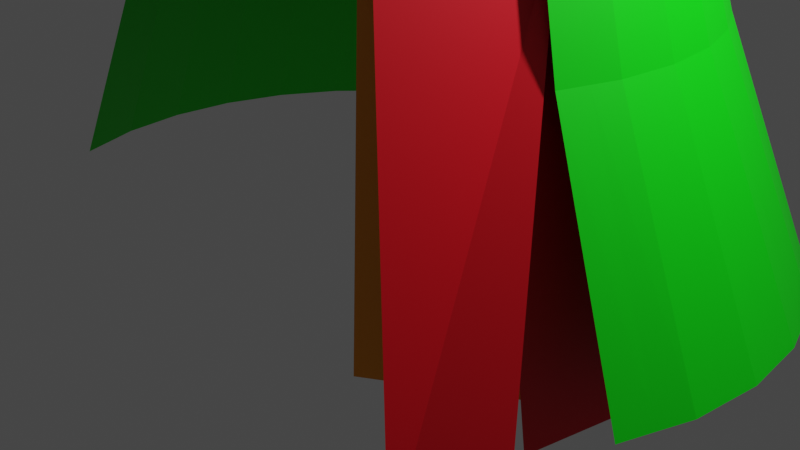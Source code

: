 # Source: BeachTent2.0_Model1.blend  (saved by Blender 3.6.13; exported with 4.5.12 LTS)
import bpy
from mathutils import Matrix  # noqa: F401  (used for matrix-valued properties, if any)

bpy.ops.wm.read_factory_settings(use_empty=True)
scene = bpy.context.scene
scene.name = 'Scene'

# ---- collections
col_collection = bpy.data.collections.new('Collection'); scene.collection.children.link(col_collection)

# ---- materials (node trees are filled in below, after node groups)
mat_greenfabric = bpy.data.materials.new('GreenFabric')
mat_greenfabric.use_transparent_shadow = False
mat_seam = bpy.data.materials.new('Seam')
mat_seam.use_transparent_shadow = False
mat_conetop = bpy.data.materials.new('ConeTop')
mat_conetop.use_transparent_shadow = False
mat_red_curtain = bpy.data.materials.new('Red Curtain')
mat_red_curtain.use_transparent_shadow = False

# ---- material node trees
mat_greenfabric.use_nodes = True; mat_greenfabric.node_tree.nodes.clear()
_N = mat_greenfabric.node_tree.nodes; _L = mat_greenfabric.node_tree.links
n0 = _N.new('ShaderNodeBsdfPrincipled'); n0.name = 'Principled BSDF'; n0.location = (10, 300)
n0.distribution = 'GGX'
n0.subsurface_method = 'RANDOM_WALK_SKIN'
n0.inputs[0].default_value = (0.0, 0.8, 0.002475, 1.0)
n0.inputs[3].default_value = 1.45
n0.inputs[27].default_value = (0.0, 0.0, 0.0, 1.0)
n0.inputs[28].default_value = 1.0
n1 = _N.new('ShaderNodeOutputMaterial'); n1.name = 'Material Output'; n1.location = (300, 300)
_L.new(n0.outputs[0], n1.inputs[0])
n1.is_active_output = True
mat_seam.use_nodes = True; mat_seam.node_tree.nodes.clear()
_N = mat_seam.node_tree.nodes; _L = mat_seam.node_tree.links
n0 = _N.new('ShaderNodeBsdfPrincipled'); n0.name = 'Principled BSDF'; n0.location = (10, 300)
n0.distribution = 'GGX'
n0.subsurface_method = 'RANDOM_WALK_SKIN'
n0.inputs[0].default_value = (0.8, 0.3042, 0.0, 1.0)
n0.inputs[3].default_value = 1.45
n0.inputs[27].default_value = (0.0, 0.0, 0.0, 1.0)
n0.inputs[28].default_value = 1.0
n1 = _N.new('ShaderNodeOutputMaterial'); n1.name = 'Material Output'; n1.location = (300, 300)
_L.new(n0.outputs[0], n1.inputs[0])
n1.is_active_output = True
mat_conetop.use_nodes = True; mat_conetop.node_tree.nodes.clear()
_N = mat_conetop.node_tree.nodes; _L = mat_conetop.node_tree.links
n0 = _N.new('ShaderNodeBsdfPrincipled'); n0.name = 'Principled BSDF'; n0.location = (10, 300)
n0.distribution = 'GGX'
n0.subsurface_method = 'RANDOM_WALK_SKIN'
n0.inputs[0].default_value = (0.8, 0.0, 0.5373, 1.0)
n0.inputs[3].default_value = 1.45
n0.inputs[27].default_value = (0.0, 0.0, 0.0, 1.0)
n0.inputs[28].default_value = 1.0
n1 = _N.new('ShaderNodeOutputMaterial'); n1.name = 'Material Output'; n1.location = (300, 300)
_L.new(n0.outputs[0], n1.inputs[0])
n1.is_active_output = True
mat_red_curtain.use_nodes = True; mat_red_curtain.node_tree.nodes.clear()
_N = mat_red_curtain.node_tree.nodes; _L = mat_red_curtain.node_tree.links
n0 = _N.new('ShaderNodeBsdfPrincipled'); n0.name = 'Principled BSDF'; n0.location = (10, 300)
n0.distribution = 'GGX'
n0.subsurface_method = 'RANDOM_WALK_SKIN'
n0.inputs[0].default_value = (0.8, 0.0, 0.01118, 1.0)
n0.inputs[3].default_value = 1.45
n0.inputs[27].default_value = (0.0, 0.0, 0.0, 1.0)
n0.inputs[28].default_value = 1.0
n1 = _N.new('ShaderNodeOutputMaterial'); n1.name = 'Material Output'; n1.location = (300, 300)
_L.new(n0.outputs[0], n1.inputs[0])
n1.is_active_output = True

# ---- world
world_world = bpy.data.worlds.new('World'); scene.world = world_world
world_world.use_nodes = True; world_world.node_tree.nodes.clear()
_N = world_world.node_tree.nodes; _L = world_world.node_tree.links
n0 = _N.new('ShaderNodeOutputWorld'); n0.name = 'World Output'; n0.location = (300, 300)
n1 = _N.new('ShaderNodeBackground'); n1.name = 'Background'; n1.location = (10, 300)
n1.inputs[0].default_value = (0.05088, 0.05088, 0.05088, 1.0)
_L.new(n1.outputs[0], n0.inputs[0])
n0.is_active_output = True
world_world.color = (0.05088, 0.05088, 0.05088)
world_world.use_sun_shadow = False
world_world.sun_shadow_jitter_overblur = 0.0

# ---- cameras
cam_camera = bpy.data.cameras.new('Camera')
cam_camera.clip_end = 100.0
cam_camera.ortho_scale = 7.314

# ---- lights
light_light = bpy.data.lights.new('Light', 'POINT')
light_light.transmission_factor = 0.0
light_light.energy = 1000.0
light_light.shadow_soft_size = 0.1
light_light.shadow_maximum_resolution = 0.006
light_light.use_absolute_resolution = True

# ---- meshes
me_circle = bpy.data.meshes.new('Circle')
me_circle.from_pydata([(-4.224e-09, 1.712, 0.0), (-0.3592, 1.68, 0.0), (-0.7046, 1.582, 0.0), (-1.023, 1.424, 0.0), (-1.302, 1.211, 0.0), (-1.531, 0.9514, 0.0), (-1.701, 0.6553, 0.0), (-1.806, 0.3341, 0.0), (-1.841, 0.0, 0.0), (-1.806, -0.3341, 0.0), (-1.701, -0.6553, 0.0), (1.701, -0.6553, 0.0), (1.806, -0.3341, 0.0), (1.841, 0.0, 0.0), (1.806, 0.3341, 0.0), (1.701, 0.6553, 0.0), (1.531, 0.9514, 0.0), (1.302, 1.211, 0.0), (1.023, 1.424, 0.0), (0.7046, 1.582, 0.0), (0.3592, 1.68, 0.0), (0.004961, 1.0, 2.269), (-0.1901, 0.9808, 2.269), (-0.3777, 0.9239, 2.269), (-0.5506, 0.8315, 2.269), (-0.7021, 0.7071, 2.269), (-0.8265, 0.5556, 2.269), (-0.9189, 0.3827, 2.269), (-0.9758, 0.1951, 2.269), (-0.995, -3.117e-07, 2.269), (-0.9758, -0.1951, 2.269), (-0.9189, -0.3827, 2.269), (0.9288, -0.3827, 2.269), (0.9857, -0.1951, 2.269), (1.005, -3.117e-07, 2.269), (0.9857, 0.1951, 2.269), (0.9288, 0.3827, 2.269), (0.8364, 0.5556, 2.269), (0.7121, 0.7071, 2.269), (0.5605, 0.8315, 2.269), (0.3876, 0.9239, 2.269), (0.2001, 0.9808, 2.269), (-0.1796, 1.696, 0.0), (-0.5319, 1.631, 0.0), (-0.8637, 1.503, 0.0), (-1.162, 1.317, 0.0), (-1.416, 1.081, 0.0), (-1.616, 0.8034, 0.0), (-1.753, 0.4947, 0.0), (-1.823, 0.167, 0.0), (-1.823, -0.167, 0.0), (-1.753, -0.4947, 0.0), (1.753, -0.4947, 0.0), (1.823, -0.167, 0.0), (1.823, 0.167, 0.0), (1.753, 0.4947, 0.0), (1.616, 0.8034, 0.0), (1.416, 1.081, 0.0), (1.162, 1.317, 0.0), (0.8637, 1.503, 0.0), (0.5319, 1.631, 0.0), (0.1796, 1.696, 0.0), (-0.09258, 0.9904, 2.269), (-0.2839, 0.9523, 2.269), (-0.4642, 0.8777, 2.269), (-0.6264, 0.7693, 2.269), (-0.7643, 0.6313, 2.269), (-0.8727, 0.4691, 2.269), (-0.9474, 0.2889, 2.269), (-0.9854, 0.09754, 2.269), (-0.9854, -0.09755, 2.269), (-0.9474, -0.2889, 2.269), (0.9573, -0.2889, 2.269), (0.9954, -0.09755, 2.269), (0.9954, 0.09754, 2.269), (0.9573, 0.2889, 2.269), (0.8826, 0.4691, 2.269), (0.7742, 0.6313, 2.269), (0.6363, 0.7693, 2.269), (0.4741, 0.8777, 2.269), (0.2938, 0.9523, 2.269), (0.1025, 0.9904, 2.269), (1.333, 0.2646, 1.104), (1.255, 0.519, 1.104), (1.13, 0.7535, 1.104), (0.00248, 1.356, 1.104), (-0.2621, 1.33, 1.104), (0.9615, 0.959, 1.104), (-0.5165, 1.253, 1.104), (0.756, 1.128, 1.104), (-0.751, 1.128, 1.104), (0.5215, 1.253, 1.104), (-0.9565, 0.959, 1.104), (0.2671, 1.33, 1.104), (-1.125, 0.7535, 1.104), (-1.251, 0.519, 1.104), (-1.328, 0.2646, 1.104), (-1.354, -1.559e-07, 1.104), (1.255, -0.519, 1.104), (-1.328, -0.2646, 1.104), (1.333, -0.2646, 1.104), (-1.251, -0.519, 1.104), (1.359, -1.559e-07, 1.104), (1.346, 0.1323, 1.104), (1.346, -0.1323, 1.104), (-1.289, -0.3918, 1.104), (1.294, -0.3918, 1.104), (-1.341, -0.1323, 1.104), (-1.341, 0.1323, 1.104), (-1.289, 0.3918, 1.104), (-1.188, 0.6362, 1.104), (0.1348, 1.343, 1.104), (-1.041, 0.8562, 1.104), (0.3943, 1.292, 1.104), (-0.8538, 1.043, 1.104), (0.6387, 1.19, 1.104), (-0.6338, 1.19, 1.104), (0.8587, 1.043, 1.104), (-0.3893, 1.292, 1.104), (1.046, 0.8562, 1.104), (-0.1298, 1.343, 1.104), (1.193, 0.6362, 1.104), (1.294, 0.3918, 1.104)], [], [(122, 82, 35, 75), (121, 83, 36, 76), (120, 85, 21, 62), (119, 84, 37, 77), (118, 86, 22, 63), (117, 87, 38, 78), (116, 88, 23, 64), (115, 89, 39, 79), (114, 90, 24, 65), (113, 91, 40, 80), (112, 92, 25, 66), (111, 93, 41, 81), (110, 94, 26, 67), (109, 95, 27, 68), (108, 96, 28, 69), (107, 97, 29, 70), (106, 98, 32, 72), (105, 99, 30, 71), (104, 100, 33, 73), (103, 102, 34, 74), (82, 103, 74, 35), (14, 54, 103, 82), (54, 13, 102, 103), (102, 104, 73, 34), (13, 53, 104, 102), (53, 12, 100, 104), (101, 105, 71, 31), (10, 51, 105, 101), (51, 9, 99, 105), (100, 106, 72, 33), (12, 52, 106, 100), (52, 11, 98, 106), (99, 107, 70, 30), (9, 50, 107, 99), (50, 8, 97, 107), (97, 108, 69, 29), (8, 49, 108, 97), (49, 7, 96, 108), (96, 109, 68, 28), (7, 48, 109, 96), (48, 6, 95, 109), (95, 110, 67, 27), (6, 47, 110, 95), (47, 5, 94, 110), (85, 111, 81, 21), (0, 61, 111, 85), (61, 20, 93, 111), (94, 112, 66, 26), (5, 46, 112, 94), (46, 4, 92, 112), (93, 113, 80, 41), (20, 60, 113, 93), (60, 19, 91, 113), (92, 114, 65, 25), (4, 45, 114, 92), (45, 3, 90, 114), (91, 115, 79, 40), (19, 59, 115, 91), (59, 18, 89, 115), (90, 116, 64, 24), (3, 44, 116, 90), (44, 2, 88, 116), (89, 117, 78, 39), (18, 58, 117, 89), (58, 17, 87, 117), (88, 118, 63, 23), (2, 43, 118, 88), (43, 1, 86, 118), (87, 119, 77, 38), (17, 57, 119, 87), (57, 16, 84, 119), (86, 120, 62, 22), (1, 42, 120, 86), (42, 0, 85, 120), (84, 121, 76, 37), (16, 56, 121, 84), (56, 15, 83, 121), (83, 122, 75, 36), (15, 55, 122, 83), (55, 14, 82, 122)])
_uv = me_circle.uv_layers.new(name='UVMap')
_uv.uv.foreach_set('vector', [0.0, 0.0, 0.0, 0.0, 0.0, 0.0, 0.0, 0.0, 0.0, 0.0, 0.0, 0.0, 0.0, 0.0, 0.0, 0.0, 0.0, 0.0, 0.0, 0.0, 0.0, 0.0, 0.0, 0.0, 0.0, 0.0, 0.0, 0.0, 0.0, 0.0, 0.0, 0.0, 0.0, 0.0, 0.0, 0.0, 0.0, 0.0, 0.0, 0.0, 0.0, 0.0, 0.0, 0.0, 0.0, 0.0, 0.0, 0.0, 0.0, 0.0, 0.0, 0.0, 0.0, 0.0, 0.0, 0.0, 0.0, 0.0, 0.0, 0.0, 0.0, 0.0, 0.0, 0.0, 0.0, 0.0, 0.0, 0.0, 0.0, 0.0, 0.0, 0.0, 0.0, 0.0, 0.0, 0.0, 0.0, 0.0, 0.0, 0.0, 0.0, 0.0, 0.0, 0.0, 0.0, 0.0, 0.0, 0.0, 0.0, 0.0, 0.0, 0.0, 0.0, 0.0, 0.0, 0.0, 0.0, 0.0, 0.0, 0.0, 0.0, 0.0, 0.0, 0.0, 0.0, 0.0, 0.0, 0.0, 0.0, 0.0, 0.0, 0.0, 0.0, 0.0, 0.0, 0.0, 0.0, 0.0, 0.0, 0.0, 0.0, 0.0, 0.0, 0.0, 0.0, 0.0, 0.0, 0.0, 0.0, 0.0, 0.0, 0.0, 0.0, 0.0, 0.0, 0.0, 0.0, 0.0, 0.0, 0.0, 0.0, 0.0, 0.0, 0.0, 0.0, 0.0, 0.0, 0.0, 0.0, 0.0, 0.0, 0.0, 0.0, 0.0, 0.0, 0.0, 0.0, 0.0, 0.0, 0.0, 0.0, 0.0, 0.0, 0.0, 0.0, 0.0, 0.0, 0.0, 0.0, 0.0, 0.0, 0.0, 0.0, 0.0, 0.0, 0.0, 0.0, 0.0, 0.0, 0.0, 0.0, 0.0, 0.0, 0.0, 0.0, 0.0, 0.0, 0.0, 0.0, 0.0, 0.0, 0.0, 0.0, 0.0, 0.0, 0.0, 0.0, 0.0, 0.0, 0.0, 0.0, 0.0, 0.0, 0.0, 0.0, 0.0, 0.0, 0.0, 0.0, 0.0, 0.0, 0.0, 0.0, 0.0, 0.0, 0.0, 0.0, 0.0, 0.0, 0.0, 0.0, 0.0, 0.0, 0.0, 0.0, 0.0, 0.0, 0.0, 0.0, 0.0, 0.0, 0.0, 0.0, 0.0, 0.0, 0.0, 0.0, 0.0, 0.0, 0.0, 0.0, 0.0, 0.0, 0.0, 0.0, 0.0, 0.0, 0.0, 0.0, 0.0, 0.0, 0.0, 0.0, 0.0, 0.0, 0.0, 0.0, 0.0, 0.0, 0.0, 0.0, 0.0, 0.0, 0.0, 0.0, 0.0, 0.0, 0.0, 0.0, 0.0, 0.0, 0.0, 0.0, 0.0, 0.0, 0.0, 0.0, 0.0, 0.0, 0.0, 0.0, 0.0, 0.0, 0.0, 0.0, 0.0, 0.0, 0.0, 0.0, 0.0, 0.0, 0.0, 0.0, 0.0, 0.0, 0.0, 0.0, 0.0, 0.0, 0.0, 0.0, 0.0, 0.0, 0.0, 0.0, 0.0, 0.0, 0.0, 0.0, 0.0, 0.0, 0.0, 0.0, 0.0, 0.0, 0.0, 0.0, 0.0, 0.0, 0.0, 0.0, 0.0, 0.0, 0.0, 0.0, 0.0, 0.0, 0.0, 0.0, 0.0, 0.0, 0.0, 0.0, 0.0, 0.0, 0.0, 0.0, 0.0, 0.0, 0.0, 0.0, 0.0, 0.0, 0.0, 0.0, 0.0, 0.0, 0.0, 0.0, 0.0, 0.0, 0.0, 0.0, 0.0, 0.0, 0.0, 0.0, 0.0, 0.0, 0.0, 0.0, 0.0, 0.0, 0.0, 0.0, 0.0, 0.0, 0.0, 0.0, 0.0, 0.0, 0.0, 0.0, 0.0, 0.0, 0.0, 0.0, 0.0, 0.0, 0.0, 0.0, 0.0, 0.0, 0.0, 0.0, 0.0, 0.0, 0.0, 0.0, 0.0, 0.0, 0.0, 0.0, 0.0, 0.0, 0.0, 0.0, 0.0, 0.0, 0.0, 0.0, 0.0, 0.0, 0.0, 0.0, 0.0, 0.0, 0.0, 0.0, 0.0, 0.0, 0.0, 0.0, 0.0, 0.0, 0.0, 0.0, 0.0, 0.0, 0.0, 0.0, 0.0, 0.0, 0.0, 0.0, 0.0, 0.0, 0.0, 0.0, 0.0, 0.0, 0.0, 0.0, 0.0, 0.0, 0.0, 0.0, 0.0, 0.0, 0.0, 0.0, 0.0, 0.0, 0.0, 0.0, 0.0, 0.0, 0.0, 0.0, 0.0, 0.0, 0.0, 0.0, 0.0, 0.0, 0.0, 0.0, 0.0, 0.0, 0.0, 0.0, 0.0, 0.0, 0.0, 0.0, 0.0, 0.0, 0.0, 0.0, 0.0, 0.0, 0.0, 0.0, 0.0, 0.0, 0.0, 0.0, 0.0, 0.0, 0.0, 0.0, 0.0, 0.0, 0.0, 0.0, 0.0, 0.0, 0.0, 0.0, 0.0, 0.0, 0.0, 0.0, 0.0, 0.0, 0.0, 0.0, 0.0, 0.0, 0.0, 0.0, 0.0, 0.0, 0.0, 0.0, 0.0, 0.0, 0.0, 0.0, 0.0, 0.0, 0.0, 0.0, 0.0, 0.0, 0.0, 0.0, 0.0, 0.0, 0.0, 0.0, 0.0, 0.0, 0.0, 0.0, 0.0, 0.0, 0.0, 0.0, 0.0, 0.0, 0.0, 0.0, 0.0, 0.0, 0.0, 0.0, 0.0, 0.0, 0.0, 0.0, 0.0, 0.0, 0.0, 0.0, 0.0, 0.0, 0.0, 0.0, 0.0, 0.0, 0.0, 0.0, 0.0, 0.0, 0.0, 0.0, 0.0, 0.0, 0.0, 0.0, 0.0, 0.0, 0.0, 0.0, 0.0, 0.0, 0.0, 0.0, 0.0, 0.0, 0.0, 0.0, 0.0, 0.0, 0.0, 0.0, 0.0, 0.0, 0.0, 0.0, 0.0, 0.0, 0.0, 0.0, 0.0, 0.0, 0.0, 0.0, 0.0, 0.0, 0.0, 0.0, 0.0, 0.0, 0.0, 0.0, 0.0, 0.0, 0.0, 0.0, 0.0, 0.0, 0.0, 0.0, 0.0, 0.0, 0.0, 0.0, 0.0, 0.0, 0.0, 0.0, 0.0, 0.0, 0.0, 0.0, 0.0, 0.0, 0.0, 0.0, 0.0, 0.0, 0.0, 0.0, 0.0, 0.0, 0.0, 0.0, 0.0, 0.0, 0.0, 0.0, 0.0, 0.0, 0.0, 0.0, 0.0, 0.0, 0.0])
me_circle.materials.append(mat_greenfabric)
me_circle.update()
me_torus = bpy.data.meshes.new('Torus')
me_torus.from_pydata([(1.25, 0.0, 0.0), (1.217, 0.0, 0.125), (1.125, 0.0, 0.2165), (1.0, 0.0, 0.25), (1.125, 0.0, -0.2165), (1.217, 0.0, -0.125), (1.239, 0.1632, 0.0), (1.206, 0.1588, 0.125), (1.115, 0.1468, 0.2165), (0.9914, 0.1305, 0.25), (1.115, 0.1468, -0.2165), (1.206, 0.1588, -0.125), (1.207, 0.3235, 0.0), (1.175, 0.3149, 0.125), (1.087, 0.2912, 0.2165), (0.9659, 0.2588, 0.25), (1.087, 0.2912, -0.2165), (1.175, 0.3149, -0.125), (1.155, 0.4784, 0.0), (1.124, 0.4655, 0.125), (1.039, 0.4305, 0.2165), (0.9239, 0.3827, 0.25), (1.039, 0.4305, -0.2165), (1.124, 0.4655, -0.125), (1.083, 0.625, 0.0), (1.054, 0.6083, 0.125), (0.9743, 0.5625, 0.2165), (0.866, 0.5, 0.25), (0.9743, 0.5625, -0.2165), (1.054, 0.6083, -0.125), (0.9917, 0.761, 0.0), (0.9651, 0.7406, 0.125), (0.8925, 0.6849, 0.2165), (0.7934, 0.6088, 0.25), (0.8925, 0.6849, -0.2165), (0.9651, 0.7406, -0.125), (0.8839, 0.8839, 0.0), (0.8602, 0.8602, 0.125), (0.7955, 0.7955, 0.2165), (0.7071, 0.7071, 0.25), (0.7955, 0.7955, -0.2165), (0.8602, 0.8602, -0.125), (0.761, 0.9917, 0.0), (0.7406, 0.9651, 0.125), (0.6849, 0.8925, 0.2165), (0.6088, 0.7934, 0.25), (0.6849, 0.8925, -0.2165), (0.7406, 0.9651, -0.125), (0.625, 1.083, 0.0), (0.6083, 1.054, 0.125), (0.5625, 0.9743, 0.2165), (0.5, 0.866, 0.25), (0.5625, 0.9743, -0.2165), (0.6083, 1.054, -0.125), (0.4784, 1.155, 0.0), (0.4655, 1.124, 0.125), (0.4305, 1.039, 0.2165), (0.3827, 0.9239, 0.25), (0.4305, 1.039, -0.2165), (0.4655, 1.124, -0.125), (0.3235, 1.207, 0.0), (0.3149, 1.175, 0.125), (0.2912, 1.087, 0.2165), (0.2588, 0.9659, 0.25), (0.2912, 1.087, -0.2165), (0.3149, 1.175, -0.125), (0.1632, 1.239, 0.0), (0.1588, 1.206, 0.125), (0.1468, 1.115, 0.2165), (0.1305, 0.9914, 0.25), (0.1468, 1.115, -0.2165), (0.1588, 1.206, -0.125), (9.437e-08, 1.25, 0.0), (9.184e-08, 1.217, 0.125), (8.494e-08, 1.125, 0.2165), (7.55e-08, 1.0, 0.25), (8.494e-08, 1.125, -0.2165), (9.184e-08, 1.217, -0.125), (-0.1632, 1.239, 0.0), (-0.1588, 1.206, 0.125), (-0.1468, 1.115, 0.2165), (-0.1305, 0.9914, 0.25), (-0.1468, 1.115, -0.2165), (-0.1588, 1.206, -0.125), (-0.3235, 1.207, 0.0), (-0.3149, 1.175, 0.125), (-0.2912, 1.087, 0.2165), (-0.2588, 0.9659, 0.25), (-0.2912, 1.087, -0.2165), (-0.3149, 1.175, -0.125), (-0.4784, 1.155, 0.0), (-0.4655, 1.124, 0.125), (-0.4305, 1.039, 0.2165), (-0.3827, 0.9239, 0.25), (-0.4305, 1.039, -0.2165), (-0.4655, 1.124, -0.125), (-0.625, 1.083, 0.0), (-0.6083, 1.054, 0.125), (-0.5625, 0.9743, 0.2165), (-0.5, 0.866, 0.25), (-0.5625, 0.9743, -0.2165), (-0.6083, 1.054, -0.125), (-0.761, 0.9917, 0.0), (-0.7406, 0.9651, 0.125), (-0.6849, 0.8925, 0.2165), (-0.6088, 0.7934, 0.25), (-0.6849, 0.8925, -0.2165), (-0.7406, 0.9651, -0.125), (-0.8839, 0.8839, 0.0), (-0.8602, 0.8602, 0.125), (-0.7955, 0.7955, 0.2165), (-0.7071, 0.7071, 0.25), (-0.7955, 0.7955, -0.2165), (-0.8602, 0.8602, -0.125), (-0.9917, 0.761, 0.0), (-0.9651, 0.7406, 0.125), (-0.8925, 0.6849, 0.2165), (-0.7934, 0.6088, 0.25), (-0.8925, 0.6849, -0.2165), (-0.9651, 0.7406, -0.125), (-1.083, 0.625, 0.0), (-1.054, 0.6083, 0.125), (-0.9743, 0.5625, 0.2165), (-0.866, 0.5, 0.25), (-0.9743, 0.5625, -0.2165), (-1.054, 0.6083, -0.125), (-1.155, 0.4784, 0.0), (-1.124, 0.4655, 0.125), (-1.039, 0.4305, 0.2165), (-0.9239, 0.3827, 0.25), (-1.039, 0.4305, -0.2165), (-1.124, 0.4655, -0.125), (-1.207, 0.3235, 0.0), (-1.175, 0.3149, 0.125), (-1.087, 0.2912, 0.2165), (-0.9659, 0.2588, 0.25), (-1.087, 0.2912, -0.2165), (-1.175, 0.3149, -0.125), (-1.239, 0.1632, 0.0), (-1.206, 0.1588, 0.125), (-1.115, 0.1468, 0.2165), (-0.9914, 0.1305, 0.25), (-1.115, 0.1468, -0.2165), (-1.206, 0.1588, -0.125), (-1.25, 1.093e-07, 0.0), (-1.217, 1.064e-07, 0.125), (-1.125, 9.835e-08, 0.2165), (-1.0, 8.742e-08, 0.25), (-1.125, 9.835e-08, -0.2165), (-1.217, 1.064e-07, -0.125), (-1.239, -0.1632, 0.0), (-1.206, -0.1588, 0.125), (-1.115, -0.1468, 0.2165), (-0.9914, -0.1305, 0.25), (-1.115, -0.1468, -0.2165), (-1.206, -0.1588, -0.125), (-1.207, -0.3235, 0.0), (-1.175, -0.3149, 0.125), (-1.087, -0.2912, 0.2165), (-0.9659, -0.2588, 0.25), (-1.087, -0.2912, -0.2165), (-1.175, -0.3149, -0.125), (-1.155, -0.4784, 0.0), (-1.124, -0.4655, 0.125), (-1.039, -0.4305, 0.2165), (-0.9239, -0.3827, 0.25), (-1.039, -0.4305, -0.2165), (-1.124, -0.4655, -0.125), (-1.083, -0.625, 0.0), (-1.054, -0.6083, 0.125), (-0.9743, -0.5625, 0.2165), (-0.866, -0.5, 0.25), (-0.9743, -0.5625, -0.2165), (-1.054, -0.6083, -0.125), (-0.9917, -0.761, 0.0), (-0.9651, -0.7406, 0.125), (-0.8925, -0.6849, 0.2165), (-0.7934, -0.6088, 0.25), (-0.8925, -0.6849, -0.2165), (-0.9651, -0.7406, -0.125), (-0.8839, -0.8839, 0.0), (-0.8602, -0.8602, 0.125), (-0.7955, -0.7955, 0.2165), (-0.7071, -0.7071, 0.25), (-0.7955, -0.7955, -0.2165), (-0.8602, -0.8602, -0.125), (-0.761, -0.9917, 0.0), (-0.7406, -0.9651, 0.125), (-0.6849, -0.8925, 0.2165), (-0.6088, -0.7934, 0.25), (-0.6849, -0.8925, -0.2165), (-0.7406, -0.9651, -0.125), (-0.625, -1.083, 0.0), (-0.6083, -1.054, 0.125), (-0.5625, -0.9743, 0.2165), (-0.5, -0.866, 0.25), (-0.5625, -0.9743, -0.2165), (-0.6083, -1.054, -0.125), (-0.4784, -1.155, 0.0), (-0.4655, -1.124, 0.125), (-0.4305, -1.039, 0.2165), (-0.3827, -0.9239, 0.25), (-0.4305, -1.039, -0.2165), (-0.4655, -1.124, -0.125), (-0.3235, -1.129, 0.1545), (-0.3149, -1.097, 0.2795), (-0.2912, -1.009, 0.371), (-0.2588, -0.8878, 0.4045), (-0.2912, -1.009, -0.06202), (-0.3149, -1.097, 0.02949), (-0.1394, -1.06, 0.5081), (-0.1357, -1.027, 0.6331), (-0.1255, -0.9362, 0.7246), (-0.1115, -0.8122, 0.7581), (-0.1255, -0.9362, 0.2916), (-0.1357, -1.027, 0.3831), (9.437e-08, -0.7938, 1.032), (9.184e-08, -0.7603, 1.157), (8.494e-08, -0.6688, 1.249), (7.55e-08, -0.5832, 1.282), (8.494e-08, -0.6688, 0.8157), (9.184e-08, -0.7603, 0.9072), (0.1394, -1.06, 0.5081), (0.1357, -1.027, 0.6331), (0.1255, -0.9362, 0.7246), (0.1115, -0.8122, 0.7581), (0.1255, -0.9362, 0.2916), (0.1357, -1.027, 0.3831), (0.3235, -1.129, 0.1545), (0.3149, -1.097, 0.2795), (0.2912, -1.009, 0.371), (0.2588, -0.8878, 0.4045), (0.2912, -1.009, -0.06202), (0.3149, -1.097, 0.02949), (0.4784, -1.155, 0.0), (0.4655, -1.124, 0.125), (0.4305, -1.039, 0.2165), (0.3827, -0.9239, 0.25), (0.4305, -1.039, -0.2165), (0.4655, -1.124, -0.125), (0.625, -1.083, 0.0), (0.6083, -1.054, 0.125), (0.5625, -0.9743, 0.2165), (0.5, -0.866, 0.25), (0.5625, -0.9743, -0.2165), (0.6083, -1.054, -0.125), (0.761, -0.9917, 0.0), (0.7406, -0.9651, 0.125), (0.6849, -0.8925, 0.2165), (0.6088, -0.7934, 0.25), (0.6849, -0.8925, -0.2165), (0.7406, -0.9651, -0.125), (0.8839, -0.8839, 0.0), (0.8602, -0.8602, 0.125), (0.7955, -0.7955, 0.2165), (0.7071, -0.7071, 0.25), (0.7955, -0.7955, -0.2165), (0.8602, -0.8602, -0.125), (0.9917, -0.761, 0.0), (0.9651, -0.7406, 0.125), (0.8925, -0.6849, 0.2165), (0.7934, -0.6088, 0.25), (0.8925, -0.6849, -0.2165), (0.9651, -0.7406, -0.125), (1.083, -0.625, 0.0), (1.054, -0.6083, 0.125), (0.9743, -0.5625, 0.2165), (0.866, -0.5, 0.25), (0.9743, -0.5625, -0.2165), (1.054, -0.6083, -0.125), (1.155, -0.4784, 0.0), (1.124, -0.4655, 0.125), (1.039, -0.4305, 0.2165), (0.9239, -0.3827, 0.25), (1.039, -0.4305, -0.2165), (1.124, -0.4655, -0.125), (1.207, -0.3235, 0.0), (1.175, -0.3149, 0.125), (1.087, -0.2912, 0.2165), (0.9659, -0.2588, 0.25), (1.087, -0.2912, -0.2165), (1.175, -0.3149, -0.125), (1.239, -0.1632, 0.0), (1.206, -0.1588, 0.125), (1.115, -0.1468, 0.2165), (0.9914, -0.1305, 0.25), (1.115, -0.1468, -0.2165), (1.206, -0.1588, -0.125)], [], [(0, 6, 7, 1), (1, 7, 8, 2), (2, 8, 9, 3), (4, 10, 11, 5), (5, 11, 6, 0), (6, 12, 13, 7), (7, 13, 14, 8), (8, 14, 15, 9), (10, 16, 17, 11), (11, 17, 12, 6), (12, 18, 19, 13), (13, 19, 20, 14), (14, 20, 21, 15), (16, 22, 23, 17), (17, 23, 18, 12), (18, 24, 25, 19), (19, 25, 26, 20), (20, 26, 27, 21), (22, 28, 29, 23), (23, 29, 24, 18), (24, 30, 31, 25), (25, 31, 32, 26), (26, 32, 33, 27), (28, 34, 35, 29), (29, 35, 30, 24), (30, 36, 37, 31), (31, 37, 38, 32), (32, 38, 39, 33), (34, 40, 41, 35), (35, 41, 36, 30), (36, 42, 43, 37), (37, 43, 44, 38), (38, 44, 45, 39), (40, 46, 47, 41), (41, 47, 42, 36), (42, 48, 49, 43), (43, 49, 50, 44), (44, 50, 51, 45), (46, 52, 53, 47), (47, 53, 48, 42), (48, 54, 55, 49), (49, 55, 56, 50), (50, 56, 57, 51), (52, 58, 59, 53), (53, 59, 54, 48), (54, 60, 61, 55), (55, 61, 62, 56), (56, 62, 63, 57), (58, 64, 65, 59), (59, 65, 60, 54), (60, 66, 67, 61), (61, 67, 68, 62), (62, 68, 69, 63), (64, 70, 71, 65), (65, 71, 66, 60), (66, 72, 73, 67), (67, 73, 74, 68), (68, 74, 75, 69), (70, 76, 77, 71), (71, 77, 72, 66), (72, 78, 79, 73), (73, 79, 80, 74), (74, 80, 81, 75), (76, 82, 83, 77), (77, 83, 78, 72), (78, 84, 85, 79), (79, 85, 86, 80), (80, 86, 87, 81), (82, 88, 89, 83), (83, 89, 84, 78), (84, 90, 91, 85), (85, 91, 92, 86), (86, 92, 93, 87), (88, 94, 95, 89), (89, 95, 90, 84), (90, 96, 97, 91), (91, 97, 98, 92), (92, 98, 99, 93), (94, 100, 101, 95), (95, 101, 96, 90), (96, 102, 103, 97), (97, 103, 104, 98), (98, 104, 105, 99), (100, 106, 107, 101), (101, 107, 102, 96), (102, 108, 109, 103), (103, 109, 110, 104), (104, 110, 111, 105), (106, 112, 113, 107), (107, 113, 108, 102), (108, 114, 115, 109), (109, 115, 116, 110), (110, 116, 117, 111), (112, 118, 119, 113), (113, 119, 114, 108), (114, 120, 121, 115), (115, 121, 122, 116), (116, 122, 123, 117), (118, 124, 125, 119), (119, 125, 120, 114), (120, 126, 127, 121), (121, 127, 128, 122), (122, 128, 129, 123), (124, 130, 131, 125), (125, 131, 126, 120), (126, 132, 133, 127), (127, 133, 134, 128), (128, 134, 135, 129), (130, 136, 137, 131), (131, 137, 132, 126), (132, 138, 139, 133), (133, 139, 140, 134), (134, 140, 141, 135), (136, 142, 143, 137), (137, 143, 138, 132), (138, 144, 145, 139), (139, 145, 146, 140), (140, 146, 147, 141), (142, 148, 149, 143), (143, 149, 144, 138), (144, 150, 151, 145), (145, 151, 152, 146), (146, 152, 153, 147), (148, 154, 155, 149), (149, 155, 150, 144), (150, 156, 157, 151), (151, 157, 158, 152), (152, 158, 159, 153), (154, 160, 161, 155), (155, 161, 156, 150), (156, 162, 163, 157), (157, 163, 164, 158), (158, 164, 165, 159), (160, 166, 167, 161), (161, 167, 162, 156), (162, 168, 169, 163), (163, 169, 170, 164), (164, 170, 171, 165), (166, 172, 173, 167), (167, 173, 168, 162), (168, 174, 175, 169), (169, 175, 176, 170), (170, 176, 177, 171), (172, 178, 179, 173), (173, 179, 174, 168), (174, 180, 181, 175), (175, 181, 182, 176), (176, 182, 183, 177), (178, 184, 185, 179), (179, 185, 180, 174), (180, 186, 187, 181), (181, 187, 188, 182), (182, 188, 189, 183), (184, 190, 191, 185), (185, 191, 186, 180), (186, 192, 193, 187), (187, 193, 194, 188), (188, 194, 195, 189), (190, 196, 197, 191), (191, 197, 192, 186), (192, 198, 199, 193), (193, 199, 200, 194), (194, 200, 201, 195), (196, 202, 203, 197), (197, 203, 198, 192), (198, 204, 205, 199), (199, 205, 206, 200), (200, 206, 207, 201), (202, 208, 209, 203), (203, 209, 204, 198), (204, 210, 211, 205), (205, 211, 212, 206), (206, 212, 213, 207), (208, 214, 215, 209), (209, 215, 210, 204), (210, 216, 217, 211), (211, 217, 218, 212), (212, 218, 219, 213), (214, 220, 221, 215), (215, 221, 216, 210), (216, 222, 223, 217), (217, 223, 224, 218), (218, 224, 225, 219), (220, 226, 227, 221), (221, 227, 222, 216), (222, 228, 229, 223), (223, 229, 230, 224), (224, 230, 231, 225), (226, 232, 233, 227), (227, 233, 228, 222), (228, 234, 235, 229), (229, 235, 236, 230), (230, 236, 237, 231), (232, 238, 239, 233), (233, 239, 234, 228), (234, 240, 241, 235), (235, 241, 242, 236), (236, 242, 243, 237), (238, 244, 245, 239), (239, 245, 240, 234), (240, 246, 247, 241), (241, 247, 248, 242), (242, 248, 249, 243), (244, 250, 251, 245), (245, 251, 246, 240), (246, 252, 253, 247), (247, 253, 254, 248), (248, 254, 255, 249), (250, 256, 257, 251), (251, 257, 252, 246), (252, 258, 259, 253), (253, 259, 260, 254), (254, 260, 261, 255), (256, 262, 263, 257), (257, 263, 258, 252), (258, 264, 265, 259), (259, 265, 266, 260), (260, 266, 267, 261), (262, 268, 269, 263), (263, 269, 264, 258), (264, 270, 271, 265), (265, 271, 272, 266), (266, 272, 273, 267), (268, 274, 275, 269), (269, 275, 270, 264), (270, 276, 277, 271), (271, 277, 278, 272), (272, 278, 279, 273), (274, 280, 281, 275), (275, 281, 276, 270), (276, 282, 283, 277), (277, 283, 284, 278), (278, 284, 285, 279), (280, 286, 287, 281), (281, 287, 282, 276), (282, 0, 1, 283), (283, 1, 2, 284), (284, 2, 3, 285), (286, 4, 5, 287), (287, 5, 0, 282)])
me_torus.polygons.foreach_set('use_smooth', [True] * 240)
_uv = me_torus.uv_layers.new(name='UVMap')
_uv.uv.foreach_set('vector', [0.5, 0.5, 0.5208, 0.5, 0.5208, 0.5833, 0.5, 0.5833, 0.5, 0.5833, 0.5208, 0.5833, 0.5208, 0.6667, 0.5, 0.6667, 0.5, 0.6667, 0.5208, 0.6667, 0.5208, 0.75, 0.5, 0.75, 0.5, 0.3333, 0.5208, 0.3333, 0.5208, 0.4167, 0.5, 0.4167, 0.5, 0.4167, 0.5208, 0.4167, 0.5208, 0.5, 0.5, 0.5, 0.5208, 0.5, 0.5417, 0.5, 0.5417, 0.5833, 0.5208, 0.5833, 0.5208, 0.5833, 0.5417, 0.5833, 0.5417, 0.6667, 0.5208, 0.6667, 0.5208, 0.6667, 0.5417, 0.6667, 0.5417, 0.75, 0.5208, 0.75, 0.5208, 0.3333, 0.5417, 0.3333, 0.5417, 0.4167, 0.5208, 0.4167, 0.5208, 0.4167, 0.5417, 0.4167, 0.5417, 0.5, 0.5208, 0.5, 0.5417, 0.5, 0.5625, 0.5, 0.5625, 0.5833, 0.5417, 0.5833, 0.5417, 0.5833, 0.5625, 0.5833, 0.5625, 0.6667, 0.5417, 0.6667, 0.5417, 0.6667, 0.5625, 0.6667, 0.5625, 0.75, 0.5417, 0.75, 0.5417, 0.3333, 0.5625, 0.3333, 0.5625, 0.4167, 0.5417, 0.4167, 0.5417, 0.4167, 0.5625, 0.4167, 0.5625, 0.5, 0.5417, 0.5, 0.5625, 0.5, 0.5833, 0.5, 0.5833, 0.5833, 0.5625, 0.5833, 0.5625, 0.5833, 0.5833, 0.5833, 0.5833, 0.6667, 0.5625, 0.6667, 0.5625, 0.6667, 0.5833, 0.6667, 0.5833, 0.75, 0.5625, 0.75, 0.5625, 0.3333, 0.5833, 0.3333, 0.5833, 0.4167, 0.5625, 0.4167, 0.5625, 0.4167, 0.5833, 0.4167, 0.5833, 0.5, 0.5625, 0.5, 0.5833, 0.5, 0.6042, 0.5, 0.6042, 0.5833, 0.5833, 0.5833, 0.5833, 0.5833, 0.6042, 0.5833, 0.6042, 0.6667, 0.5833, 0.6667, 0.5833, 0.6667, 0.6042, 0.6667, 0.6042, 0.75, 0.5833, 0.75, 0.5833, 0.3333, 0.6042, 0.3333, 0.6042, 0.4167, 0.5833, 0.4167, 0.5833, 0.4167, 0.6042, 0.4167, 0.6042, 0.5, 0.5833, 0.5, 0.6042, 0.5, 0.625, 0.5, 0.625, 0.5833, 0.6042, 0.5833, 0.6042, 0.5833, 0.625, 0.5833, 0.625, 0.6667, 0.6042, 0.6667, 0.6042, 0.6667, 0.625, 0.6667, 0.625, 0.75, 0.6042, 0.75, 0.6042, 0.3333, 0.625, 0.3333, 0.625, 0.4167, 0.6042, 0.4167, 0.6042, 0.4167, 0.625, 0.4167, 0.625, 0.5, 0.6042, 0.5, 0.625, 0.5, 0.6458, 0.5, 0.6458, 0.5833, 0.625, 0.5833, 0.625, 0.5833, 0.6458, 0.5833, 0.6458, 0.6667, 0.625, 0.6667, 0.625, 0.6667, 0.6458, 0.6667, 0.6458, 0.75, 0.625, 0.75, 0.625, 0.3333, 0.6458, 0.3333, 0.6458, 0.4167, 0.625, 0.4167, 0.625, 0.4167, 0.6458, 0.4167, 0.6458, 0.5, 0.625, 0.5, 0.6458, 0.5, 0.6667, 0.5, 0.6667, 0.5833, 0.6458, 0.5833, 0.6458, 0.5833, 0.6667, 0.5833, 0.6667, 0.6667, 0.6458, 0.6667, 0.6458, 0.6667, 0.6667, 0.6667, 0.6667, 0.75, 0.6458, 0.75, 0.6458, 0.3333, 0.6667, 0.3333, 0.6667, 0.4167, 0.6458, 0.4167, 0.6458, 0.4167, 0.6667, 0.4167, 0.6667, 0.5, 0.6458, 0.5, 0.6667, 0.5, 0.6875, 0.5, 0.6875, 0.5833, 0.6667, 0.5833, 0.6667, 0.5833, 0.6875, 0.5833, 0.6875, 0.6667, 0.6667, 0.6667, 0.6667, 0.6667, 0.6875, 0.6667, 0.6875, 0.75, 0.6667, 0.75, 0.6667, 0.3333, 0.6875, 0.3333, 0.6875, 0.4167, 0.6667, 0.4167, 0.6667, 0.4167, 0.6875, 0.4167, 0.6875, 0.5, 0.6667, 0.5, 0.6875, 0.5, 0.7083, 0.5, 0.7083, 0.5833, 0.6875, 0.5833, 0.6875, 0.5833, 0.7083, 0.5833, 0.7083, 0.6667, 0.6875, 0.6667, 0.6875, 0.6667, 0.7083, 0.6667, 0.7083, 0.75, 0.6875, 0.75, 0.6875, 0.3333, 0.7083, 0.3333, 0.7083, 0.4167, 0.6875, 0.4167, 0.6875, 0.4167, 0.7083, 0.4167, 0.7083, 0.5, 0.6875, 0.5, 0.7083, 0.5, 0.7292, 0.5, 0.7292, 0.5833, 0.7083, 0.5833, 0.7083, 0.5833, 0.7292, 0.5833, 0.7292, 0.6667, 0.7083, 0.6667, 0.7083, 0.6667, 0.7292, 0.6667, 0.7292, 0.75, 0.7083, 0.75, 0.7083, 0.3333, 0.7292, 0.3333, 0.7292, 0.4167, 0.7083, 0.4167, 0.7083, 0.4167, 0.7292, 0.4167, 0.7292, 0.5, 0.7083, 0.5, 0.7292, 0.5, 0.75, 0.5, 0.75, 0.5833, 0.7292, 0.5833, 0.7292, 0.5833, 0.75, 0.5833, 0.75, 0.6667, 0.7292, 0.6667, 0.7292, 0.6667, 0.75, 0.6667, 0.75, 0.75, 0.7292, 0.75, 0.7292, 0.3333, 0.75, 0.3333, 0.75, 0.4167, 0.7292, 0.4167, 0.7292, 0.4167, 0.75, 0.4167, 0.75, 0.5, 0.7292, 0.5, 0.75, 0.5, 0.7708, 0.5, 0.7708, 0.5833, 0.75, 0.5833, 0.75, 0.5833, 0.7708, 0.5833, 0.7708, 0.6667, 0.75, 0.6667, 0.75, 0.6667, 0.7708, 0.6667, 0.7708, 0.75, 0.75, 0.75, 0.75, 0.3333, 0.7708, 0.3333, 0.7708, 0.4167, 0.75, 0.4167, 0.75, 0.4167, 0.7708, 0.4167, 0.7708, 0.5, 0.75, 0.5, 0.7708, 0.5, 0.7917, 0.5, 0.7917, 0.5833, 0.7708, 0.5833, 0.7708, 0.5833, 0.7917, 0.5833, 0.7917, 0.6667, 0.7708, 0.6667, 0.7708, 0.6667, 0.7917, 0.6667, 0.7917, 0.75, 0.7708, 0.75, 0.7708, 0.3333, 0.7917, 0.3333, 0.7917, 0.4167, 0.7708, 0.4167, 0.7708, 0.4167, 0.7917, 0.4167, 0.7917, 0.5, 0.7708, 0.5, 0.7917, 0.5, 0.8125, 0.5, 0.8125, 0.5833, 0.7917, 0.5833, 0.7917, 0.5833, 0.8125, 0.5833, 0.8125, 0.6667, 0.7917, 0.6667, 0.7917, 0.6667, 0.8125, 0.6667, 0.8125, 0.75, 0.7917, 0.75, 0.7917, 0.3333, 0.8125, 0.3333, 0.8125, 0.4167, 0.7917, 0.4167, 0.7917, 0.4167, 0.8125, 0.4167, 0.8125, 0.5, 0.7917, 0.5, 0.8125, 0.5, 0.8333, 0.5, 0.8333, 0.5833, 0.8125, 0.5833, 0.8125, 0.5833, 0.8333, 0.5833, 0.8333, 0.6667, 0.8125, 0.6667, 0.8125, 0.6667, 0.8333, 0.6667, 0.8333, 0.75, 0.8125, 0.75, 0.8125, 0.3333, 0.8333, 0.3333, 0.8333, 0.4167, 0.8125, 0.4167, 0.8125, 0.4167, 0.8333, 0.4167, 0.8333, 0.5, 0.8125, 0.5, 0.8333, 0.5, 0.8542, 0.5, 0.8542, 0.5833, 0.8333, 0.5833, 0.8333, 0.5833, 0.8542, 0.5833, 0.8542, 0.6667, 0.8333, 0.6667, 0.8333, 0.6667, 0.8542, 0.6667, 0.8542, 0.75, 0.8333, 0.75, 0.8333, 0.3333, 0.8542, 0.3333, 0.8542, 0.4167, 0.8333, 0.4167, 0.8333, 0.4167, 0.8542, 0.4167, 0.8542, 0.5, 0.8333, 0.5, 0.8542, 0.5, 0.875, 0.5, 0.875, 0.5833, 0.8542, 0.5833, 0.8542, 0.5833, 0.875, 0.5833, 0.875, 0.6667, 0.8542, 0.6667, 0.8542, 0.6667, 0.875, 0.6667, 0.875, 0.75, 0.8542, 0.75, 0.8542, 0.3333, 0.875, 0.3333, 0.875, 0.4167, 0.8542, 0.4167, 0.8542, 0.4167, 0.875, 0.4167, 0.875, 0.5, 0.8542, 0.5, 0.875, 0.5, 0.8958, 0.5, 0.8958, 0.5833, 0.875, 0.5833, 0.875, 0.5833, 0.8958, 0.5833, 0.8958, 0.6667, 0.875, 0.6667, 0.875, 0.6667, 0.8958, 0.6667, 0.8958, 0.75, 0.875, 0.75, 0.875, 0.3333, 0.8958, 0.3333, 0.8958, 0.4167, 0.875, 0.4167, 0.875, 0.4167, 0.8958, 0.4167, 0.8958, 0.5, 0.875, 0.5, 0.8958, 0.5, 0.9167, 0.5, 0.9167, 0.5833, 0.8958, 0.5833, 0.8958, 0.5833, 0.9167, 0.5833, 0.9167, 0.6667, 0.8958, 0.6667, 0.8958, 0.6667, 0.9167, 0.6667, 0.9167, 0.75, 0.8958, 0.75, 0.8958, 0.3333, 0.9167, 0.3333, 0.9167, 0.4167, 0.8958, 0.4167, 0.8958, 0.4167, 0.9167, 0.4167, 0.9167, 0.5, 0.8958, 0.5, 0.9167, 0.5, 0.9375, 0.5, 0.9375, 0.5833, 0.9167, 0.5833, 0.9167, 0.5833, 0.9375, 0.5833, 0.9375, 0.6667, 0.9167, 0.6667, 0.9167, 0.6667, 0.9375, 0.6667, 0.9375, 0.75, 0.9167, 0.75, 0.9167, 0.3333, 0.9375, 0.3333, 0.9375, 0.4167, 0.9167, 0.4167, 0.9167, 0.4167, 0.9375, 0.4167, 0.9375, 0.5, 0.9167, 0.5, 0.9375, 0.5, 0.9583, 0.5, 0.9583, 0.5833, 0.9375, 0.5833, 0.9375, 0.5833, 0.9583, 0.5833, 0.9583, 0.6667, 0.9375, 0.6667, 0.9375, 0.6667, 0.9583, 0.6667, 0.9583, 0.75, 0.9375, 0.75, 0.9375, 0.3333, 0.9583, 0.3333, 0.9583, 0.4167, 0.9375, 0.4167, 0.9375, 0.4167, 0.9583, 0.4167, 0.9583, 0.5, 0.9375, 0.5, 0.9583, 0.5, 0.9792, 0.5, 0.9792, 0.5833, 0.9583, 0.5833, 0.9583, 0.5833, 0.9792, 0.5833, 0.9792, 0.6667, 0.9583, 0.6667, 0.9583, 0.6667, 0.9792, 0.6667, 0.9792, 0.75, 0.9583, 0.75, 0.9583, 0.3333, 0.9792, 0.3333, 0.9792, 0.4167, 0.9583, 0.4167, 0.9583, 0.4167, 0.9792, 0.4167, 0.9792, 0.5, 0.9583, 0.5, 0.9792, 0.5, 1.0, 0.5, 1.0, 0.5833, 0.9792, 0.5833, 0.9792, 0.5833, 1.0, 0.5833, 1.0, 0.6667, 0.9792, 0.6667, 0.9792, 0.6667, 1.0, 0.6667, 1.0, 0.75, 0.9792, 0.75, 0.9792, 0.3333, 1.0, 0.3333, 1.0, 0.4167, 0.9792, 0.4167, 0.9792, 0.4167, 1.0, 0.4167, 1.0, 0.5, 0.9792, 0.5, 8.882e-16, 0.5, 0.02083, 0.5, 0.02083, 0.5833, 8.882e-16, 0.5833, 8.882e-16, 0.5833, 0.02083, 0.5833, 0.02083, 0.6667, 8.882e-16, 0.6667, 8.882e-16, 0.6667, 0.02083, 0.6667, 0.02083, 0.75, 8.882e-16, 0.75, 8.882e-16, 0.3333, 0.02083, 0.3333, 0.02083, 0.4167, 8.882e-16, 0.4167, 8.882e-16, 0.4167, 0.02083, 0.4167, 0.02083, 0.5, 8.882e-16, 0.5, 0.02083, 0.5, 0.04167, 0.5, 0.04167, 0.5833, 0.02083, 0.5833, 0.02083, 0.5833, 0.04167, 0.5833, 0.04167, 0.6667, 0.02083, 0.6667, 0.02083, 0.6667, 0.04167, 0.6667, 0.04167, 0.75, 0.02083, 0.75, 0.02083, 0.3333, 0.04167, 0.3333, 0.04167, 0.4167, 0.02083, 0.4167, 0.02083, 0.4167, 0.04167, 0.4167, 0.04167, 0.5, 0.02083, 0.5, 0.04167, 0.5, 0.0625, 0.5, 0.0625, 0.5833, 0.04167, 0.5833, 0.04167, 0.5833, 0.0625, 0.5833, 0.0625, 0.6667, 0.04167, 0.6667, 0.04167, 0.6667, 0.0625, 0.6667, 0.0625, 0.75, 0.04167, 0.75, 0.04167, 0.3333, 0.0625, 0.3333, 0.0625, 0.4167, 0.04167, 0.4167, 0.04167, 0.4167, 0.0625, 0.4167, 0.0625, 0.5, 0.04167, 0.5, 0.0625, 0.5, 0.08333, 0.5, 0.08333, 0.5833, 0.0625, 0.5833, 0.0625, 0.5833, 0.08333, 0.5833, 0.08333, 0.6667, 0.0625, 0.6667, 0.0625, 0.6667, 0.08333, 0.6667, 0.08333, 0.75, 0.0625, 0.75, 0.0625, 0.3333, 0.08333, 0.3333, 0.08333, 0.4167, 0.0625, 0.4167, 0.0625, 0.4167, 0.08333, 0.4167, 0.08333, 0.5, 0.0625, 0.5, 0.08333, 0.5, 0.1042, 0.5, 0.1042, 0.5833, 0.08333, 0.5833, 0.08333, 0.5833, 0.1042, 0.5833, 0.1042, 0.6667, 0.08333, 0.6667, 0.08333, 0.6667, 0.1042, 0.6667, 0.1042, 0.75, 0.08333, 0.75, 0.08333, 0.3333, 0.1042, 0.3333, 0.1042, 0.4167, 0.08333, 0.4167, 0.08333, 0.4167, 0.1042, 0.4167, 0.1042, 0.5, 0.08333, 0.5, 0.1042, 0.5, 0.125, 0.5, 0.125, 0.5833, 0.1042, 0.5833, 0.1042, 0.5833, 0.125, 0.5833, 0.125, 0.6667, 0.1042, 0.6667, 0.1042, 0.6667, 0.125, 0.6667, 0.125, 0.75, 0.1042, 0.75, 0.1042, 0.3333, 0.125, 0.3333, 0.125, 0.4167, 0.1042, 0.4167, 0.1042, 0.4167, 0.125, 0.4167, 0.125, 0.5, 0.1042, 0.5, 0.125, 0.5, 0.1458, 0.5, 0.1458, 0.5833, 0.125, 0.5833, 0.125, 0.5833, 0.1458, 0.5833, 0.1458, 0.6667, 0.125, 0.6667, 0.125, 0.6667, 0.1458, 0.6667, 0.1458, 0.75, 0.125, 0.75, 0.125, 0.3333, 0.1458, 0.3333, 0.1458, 0.4167, 0.125, 0.4167, 0.125, 0.4167, 0.1458, 0.4167, 0.1458, 0.5, 0.125, 0.5, 0.1458, 0.5, 0.1667, 0.5, 0.1667, 0.5833, 0.1458, 0.5833, 0.1458, 0.5833, 0.1667, 0.5833, 0.1667, 0.6667, 0.1458, 0.6667, 0.1458, 0.6667, 0.1667, 0.6667, 0.1667, 0.75, 0.1458, 0.75, 0.1458, 0.3333, 0.1667, 0.3333, 0.1667, 0.4167, 0.1458, 0.4167, 0.1458, 0.4167, 0.1667, 0.4167, 0.1667, 0.5, 0.1458, 0.5, 0.1667, 0.5, 0.1875, 0.5, 0.1875, 0.5833, 0.1667, 0.5833, 0.1667, 0.5833, 0.1875, 0.5833, 0.1875, 0.6667, 0.1667, 0.6667, 0.1667, 0.6667, 0.1875, 0.6667, 0.1875, 0.75, 0.1667, 0.75, 0.1667, 0.3333, 0.1875, 0.3333, 0.1875, 0.4167, 0.1667, 0.4167, 0.1667, 0.4167, 0.1875, 0.4167, 0.1875, 0.5, 0.1667, 0.5, 0.1875, 0.5, 0.2083, 0.5, 0.2083, 0.5833, 0.1875, 0.5833, 0.1875, 0.5833, 0.2083, 0.5833, 0.2083, 0.6667, 0.1875, 0.6667, 0.1875, 0.6667, 0.2083, 0.6667, 0.2083, 0.75, 0.1875, 0.75, 0.1875, 0.3333, 0.2083, 0.3333, 0.2083, 0.4167, 0.1875, 0.4167, 0.1875, 0.4167, 0.2083, 0.4167, 0.2083, 0.5, 0.1875, 0.5, 0.2083, 0.5, 0.2292, 0.5, 0.2292, 0.5833, 0.2083, 0.5833, 0.2083, 0.5833, 0.2292, 0.5833, 0.2292, 0.6667, 0.2083, 0.6667, 0.2083, 0.6667, 0.2292, 0.6667, 0.2292, 0.75, 0.2083, 0.75, 0.2083, 0.3333, 0.2292, 0.3333, 0.2292, 0.4167, 0.2083, 0.4167, 0.2083, 0.4167, 0.2292, 0.4167, 0.2292, 0.5, 0.2083, 0.5, 0.2292, 0.5, 0.25, 0.5, 0.25, 0.5833, 0.2292, 0.5833, 0.2292, 0.5833, 0.25, 0.5833, 0.25, 0.6667, 0.2292, 0.6667, 0.2292, 0.6667, 0.25, 0.6667, 0.25, 0.75, 0.2292, 0.75, 0.2292, 0.3333, 0.25, 0.3333, 0.25, 0.4167, 0.2292, 0.4167, 0.2292, 0.4167, 0.25, 0.4167, 0.25, 0.5, 0.2292, 0.5, 0.25, 0.5, 0.2708, 0.5, 0.2708, 0.5833, 0.25, 0.5833, 0.25, 0.5833, 0.2708, 0.5833, 0.2708, 0.6667, 0.25, 0.6667, 0.25, 0.6667, 0.2708, 0.6667, 0.2708, 0.75, 0.25, 0.75, 0.25, 0.3333, 0.2708, 0.3333, 0.2708, 0.4167, 0.25, 0.4167, 0.25, 0.4167, 0.2708, 0.4167, 0.2708, 0.5, 0.25, 0.5, 0.2708, 0.5, 0.2917, 0.5, 0.2917, 0.5833, 0.2708, 0.5833, 0.2708, 0.5833, 0.2917, 0.5833, 0.2917, 0.6667, 0.2708, 0.6667, 0.2708, 0.6667, 0.2917, 0.6667, 0.2917, 0.75, 0.2708, 0.75, 0.2708, 0.3333, 0.2917, 0.3333, 0.2917, 0.4167, 0.2708, 0.4167, 0.2708, 0.4167, 0.2917, 0.4167, 0.2917, 0.5, 0.2708, 0.5, 0.2917, 0.5, 0.3125, 0.5, 0.3125, 0.5833, 0.2917, 0.5833, 0.2917, 0.5833, 0.3125, 0.5833, 0.3125, 0.6667, 0.2917, 0.6667, 0.2917, 0.6667, 0.3125, 0.6667, 0.3125, 0.75, 0.2917, 0.75, 0.2917, 0.3333, 0.3125, 0.3333, 0.3125, 0.4167, 0.2917, 0.4167, 0.2917, 0.4167, 0.3125, 0.4167, 0.3125, 0.5, 0.2917, 0.5, 0.3125, 0.5, 0.3333, 0.5, 0.3333, 0.5833, 0.3125, 0.5833, 0.3125, 0.5833, 0.3333, 0.5833, 0.3333, 0.6667, 0.3125, 0.6667, 0.3125, 0.6667, 0.3333, 0.6667, 0.3333, 0.75, 0.3125, 0.75, 0.3125, 0.3333, 0.3333, 0.3333, 0.3333, 0.4167, 0.3125, 0.4167, 0.3125, 0.4167, 0.3333, 0.4167, 0.3333, 0.5, 0.3125, 0.5, 0.3333, 0.5, 0.3542, 0.5, 0.3542, 0.5833, 0.3333, 0.5833, 0.3333, 0.5833, 0.3542, 0.5833, 0.3542, 0.6667, 0.3333, 0.6667, 0.3333, 0.6667, 0.3542, 0.6667, 0.3542, 0.75, 0.3333, 0.75, 0.3333, 0.3333, 0.3542, 0.3333, 0.3542, 0.4167, 0.3333, 0.4167, 0.3333, 0.4167, 0.3542, 0.4167, 0.3542, 0.5, 0.3333, 0.5, 0.3542, 0.5, 0.375, 0.5, 0.375, 0.5833, 0.3542, 0.5833, 0.3542, 0.5833, 0.375, 0.5833, 0.375, 0.6667, 0.3542, 0.6667, 0.3542, 0.6667, 0.375, 0.6667, 0.375, 0.75, 0.3542, 0.75, 0.3542, 0.3333, 0.375, 0.3333, 0.375, 0.4167, 0.3542, 0.4167, 0.3542, 0.4167, 0.375, 0.4167, 0.375, 0.5, 0.3542, 0.5, 0.375, 0.5, 0.3958, 0.5, 0.3958, 0.5833, 0.375, 0.5833, 0.375, 0.5833, 0.3958, 0.5833, 0.3958, 0.6667, 0.375, 0.6667, 0.375, 0.6667, 0.3958, 0.6667, 0.3958, 0.75, 0.375, 0.75, 0.375, 0.3333, 0.3958, 0.3333, 0.3958, 0.4167, 0.375, 0.4167, 0.375, 0.4167, 0.3958, 0.4167, 0.3958, 0.5, 0.375, 0.5, 0.3958, 0.5, 0.4167, 0.5, 0.4167, 0.5833, 0.3958, 0.5833, 0.3958, 0.5833, 0.4167, 0.5833, 0.4167, 0.6667, 0.3958, 0.6667, 0.3958, 0.6667, 0.4167, 0.6667, 0.4167, 0.75, 0.3958, 0.75, 0.3958, 0.3333, 0.4167, 0.3333, 0.4167, 0.4167, 0.3958, 0.4167, 0.3958, 0.4167, 0.4167, 0.4167, 0.4167, 0.5, 0.3958, 0.5, 0.4167, 0.5, 0.4375, 0.5, 0.4375, 0.5833, 0.4167, 0.5833, 0.4167, 0.5833, 0.4375, 0.5833, 0.4375, 0.6667, 0.4167, 0.6667, 0.4167, 0.6667, 0.4375, 0.6667, 0.4375, 0.75, 0.4167, 0.75, 0.4167, 0.3333, 0.4375, 0.3333, 0.4375, 0.4167, 0.4167, 0.4167, 0.4167, 0.4167, 0.4375, 0.4167, 0.4375, 0.5, 0.4167, 0.5, 0.4375, 0.5, 0.4583, 0.5, 0.4583, 0.5833, 0.4375, 0.5833, 0.4375, 0.5833, 0.4583, 0.5833, 0.4583, 0.6667, 0.4375, 0.6667, 0.4375, 0.6667, 0.4583, 0.6667, 0.4583, 0.75, 0.4375, 0.75, 0.4375, 0.3333, 0.4583, 0.3333, 0.4583, 0.4167, 0.4375, 0.4167, 0.4375, 0.4167, 0.4583, 0.4167, 0.4583, 0.5, 0.4375, 0.5, 0.4583, 0.5, 0.4792, 0.5, 0.4792, 0.5833, 0.4583, 0.5833, 0.4583, 0.5833, 0.4792, 0.5833, 0.4792, 0.6667, 0.4583, 0.6667, 0.4583, 0.6667, 0.4792, 0.6667, 0.4792, 0.75, 0.4583, 0.75, 0.4583, 0.3333, 0.4792, 0.3333, 0.4792, 0.4167, 0.4583, 0.4167, 0.4583, 0.4167, 0.4792, 0.4167, 0.4792, 0.5, 0.4583, 0.5, 0.4792, 0.5, 0.5, 0.5, 0.5, 0.5833, 0.4792, 0.5833, 0.4792, 0.5833, 0.5, 0.5833, 0.5, 0.6667, 0.4792, 0.6667, 0.4792, 0.6667, 0.5, 0.6667, 0.5, 0.75, 0.4792, 0.75, 0.4792, 0.3333, 0.5, 0.3333, 0.5, 0.4167, 0.4792, 0.4167, 0.4792, 0.4167, 0.5, 0.4167, 0.5, 0.5, 0.4792, 0.5])
me_torus.materials.append(mat_seam)
me_torus.update()
me_circle_002 = bpy.data.meshes.new('Circle.002')
me_circle_002.from_pydata([(1.313e-08, 2.085, 0.02467), (-0.4067, 2.045, 0.02467), (-0.7978, 1.926, 0.02467), (-1.158, 1.733, 0.02467), (-1.474, 1.474, 0.02467), (-1.733, 1.158, 0.02467), (-1.926, 0.7978, 0.02467), (-2.045, 0.4067, 0.02467), (-2.085, -1.616e-08, 0.02467), (-2.045, -0.4067, 0.02467), (-1.926, -0.7978, 0.02467), (-1.733, -1.158, 0.02467), (-1.474, -1.474, 0.02467), (-1.158, -1.733, 0.02467), (-0.7978, -1.926, 0.02467), (-0.4067, -1.994, 0.2134), (1.313e-08, -1.475, 0.706), (0.4067, -1.994, 0.2134), (0.7978, -1.926, 0.02467), (1.158, -1.733, 0.02467), (1.474, -1.474, 0.02467), (1.733, -1.158, 0.02467), (1.926, -0.7978, 0.02467), (2.045, -0.4067, 0.02467), (2.085, -1.616e-08, 0.02467), (2.045, 0.4067, 0.02467), (1.926, 0.7978, 0.02467), (1.733, 1.158, 0.02467), (1.474, 1.474, 0.02467), (1.158, 1.733, 0.02467), (0.7978, 1.926, 0.02467), (0.4067, 2.045, 0.02467), (0.0, 1.0, 1.104), (-0.1951, 0.9808, 1.104), (-0.3827, 0.9239, 1.104), (-0.5556, 0.8315, 1.104), (-0.7071, 0.7071, 1.104), (-0.8315, 0.5556, 1.104), (-0.9239, 0.3827, 1.104), (-0.9808, 0.1951, 1.104), (-1.0, 0.0, 1.104), (-0.9808, -0.1951, 1.104), (-0.9239, -0.3827, 1.104), (-0.8315, -0.5556, 1.104), (-0.7071, -0.7071, 1.104), (-0.5556, -0.8315, 1.104), (-0.3827, -0.9239, 1.104), (-0.1951, -0.9808, 1.104), (0.0, -1.0, 1.104), (0.1951, -0.9808, 1.104), (0.3827, -0.9239, 1.104), (0.5556, -0.8315, 1.104), (0.7071, -0.7071, 1.104), (0.8315, -0.5556, 1.104), (0.9239, -0.3827, 1.104), (0.9808, -0.1951, 1.104), (1.0, 0.0, 1.104), (0.9808, 0.1951, 1.104), (0.9239, 0.3827, 1.104), (0.8315, 0.5556, 1.104), (0.7071, 0.7071, 1.104), (0.5556, 0.8315, 1.104), (0.3827, 0.9239, 1.104), (0.1951, 0.9808, 1.104)], [], [(4, 3, 35, 36), (31, 30, 62, 63), (18, 17, 49, 50), (5, 4, 36, 37), (0, 31, 63, 32), (19, 18, 50, 51), (6, 5, 37, 38), (20, 19, 51, 52), (7, 6, 38, 39), (21, 20, 52, 53), (8, 7, 39, 40), (22, 21, 53, 54), (9, 8, 40, 41), (23, 22, 54, 55), (10, 9, 41, 42), (24, 23, 55, 56), (11, 10, 42, 43), (25, 24, 56, 57), (12, 11, 43, 44), (26, 25, 57, 58), (13, 12, 44, 45), (27, 26, 58, 59), (14, 13, 45, 46), (1, 0, 32, 33), (28, 27, 59, 60), (15, 14, 46, 47), (2, 1, 33, 34), (29, 28, 60, 61), (16, 15, 47, 48), (3, 2, 34, 35), (30, 29, 61, 62), (17, 16, 48, 49)])
_uv = me_circle_002.uv_layers.new(name='UVMap')
_uv.uv.foreach_set('vector', [0.0, 0.0, 0.0, 0.0, 0.0, 0.0, 0.0, 0.0, 0.0, 0.0, 0.0, 0.0, 0.0, 0.0, 0.0, 0.0, 0.0, 0.0, 0.0, 0.0, 0.0, 0.0, 0.0, 0.0, 0.0, 0.0, 0.0, 0.0, 0.0, 0.0, 0.0, 0.0, 0.0, 0.0, 0.0, 0.0, 0.0, 0.0, 0.0, 0.0, 0.0, 0.0, 0.0, 0.0, 0.0, 0.0, 0.0, 0.0, 0.0, 0.0, 0.0, 0.0, 0.0, 0.0, 0.0, 0.0, 0.0, 0.0, 0.0, 0.0, 0.0, 0.0, 0.0, 0.0, 0.0, 0.0, 0.0, 0.0, 0.0, 0.0, 0.0, 0.0, 0.0, 0.0, 0.0, 0.0, 0.0, 0.0, 0.0, 0.0, 0.0, 0.0, 0.0, 0.0, 0.0, 0.0, 0.0, 0.0, 0.0, 0.0, 0.0, 0.0, 0.0, 0.0, 0.0, 0.0, 0.0, 0.0, 0.0, 0.0, 0.0, 0.0, 0.0, 0.0, 0.0, 0.0, 0.0, 0.0, 0.0, 0.0, 0.0, 0.0, 0.0, 0.0, 0.0, 0.0, 0.0, 0.0, 0.0, 0.0, 0.0, 0.0, 0.0, 0.0, 0.0, 0.0, 0.0, 0.0, 0.0, 0.0, 0.0, 0.0, 0.0, 0.0, 0.0, 0.0, 0.0, 0.0, 0.0, 0.0, 0.0, 0.0, 0.0, 0.0, 0.0, 0.0, 0.0, 0.0, 0.0, 0.0, 0.0, 0.0, 0.0, 0.0, 0.0, 0.0, 0.0, 0.0, 0.0, 0.0, 0.0, 0.0, 0.0, 0.0, 0.0, 0.0, 0.0, 0.0, 0.0, 0.0, 0.0, 0.0, 0.0, 0.0, 0.0, 0.0, 0.0, 0.0, 0.0, 0.0, 0.0, 0.0, 0.0, 0.0, 0.0, 0.0, 0.0, 0.0, 0.0, 0.0, 0.0, 0.0, 0.0, 0.0, 0.0, 0.0, 0.0, 0.0, 0.0, 0.0, 0.0, 0.0, 0.0, 0.0, 0.0, 0.0, 0.0, 0.0, 0.0, 0.0, 0.0, 0.0, 0.0, 0.0, 0.0, 0.0, 0.0, 0.0, 0.0, 0.0, 0.0, 0.0, 0.0, 0.0, 0.0, 0.0, 0.0, 0.0, 0.0, 0.0, 0.0, 0.0, 0.0, 0.0, 0.0, 0.0, 0.0, 0.0, 0.0, 0.0, 0.0, 0.0, 0.0, 0.0, 0.0, 0.0, 0.0, 0.0, 0.0, 0.0, 0.0, 0.0, 0.0, 0.0, 0.0, 0.0])
me_circle_002.materials.append(mat_greenfabric)
me_circle_002.update()
me_cone = bpy.data.meshes.new('Cone')
me_cone.from_pydata([(-7.307e-10, 1.06, -1.0), (0.2069, 1.04, -1.0), (0.4058, 0.9796, -1.0), (0.5891, 0.8817, -1.0), (0.7498, 0.7498, -1.0), (0.8817, 0.5891, -1.0), (0.9796, 0.4058, -1.0), (1.04, 0.2069, -1.0), (1.06, -8.993e-10, -1.0), (1.04, -0.2069, -1.0), (0.9796, -0.4058, -1.0), (0.8817, -0.5891, -1.0), (0.7498, -0.7498, -1.0), (0.5891, -0.8817, -1.0), (0.4058, -0.9796, -1.0), (0.2069, -1.04, -1.0), (-7.307e-10, -1.06, -1.0), (-0.2069, -1.04, -1.0), (-0.4058, -0.9796, -1.0), (-0.5891, -0.8817, -1.0), (-0.7498, -0.7498, -1.0), (-0.8817, -0.5891, -1.0), (-0.9796, -0.4058, -1.0), (-1.04, -0.2069, -1.0), (-1.06, -8.993e-10, -1.0), (-1.04, 0.2069, -1.0), (-0.9796, 0.4058, -1.0), (-0.8817, 0.5891, -1.0), (-0.7498, 0.7498, -1.0), (-0.5891, 0.8817, -1.0), (-0.4058, 0.9796, -1.0), (-0.2069, 1.04, -1.0), (0.0, 0.0, 0.3345), (-5.48e-10, 0.7953, -0.7284), (1.557e-10, 0.4487, -0.3327), (8.893e-10, 0.1852, 0.0008887), (0.03614, 0.1817, 0.0008887), (0.08754, 0.4401, -0.3327), (0.1551, 0.78, -0.7284), (0.07089, 0.1711, 0.0008887), (0.1717, 0.4146, -0.3327), (0.3043, 0.7347, -0.7284), (0.1029, 0.154, 0.0008887), (0.2493, 0.3731, -0.3327), (0.4418, 0.6612, -0.7284), (0.131, 0.131, 0.0008887), (0.3173, 0.3173, -0.3327), (0.5623, 0.5623, -0.7284), (0.154, 0.1029, 0.0008887), (0.3731, 0.2493, -0.3327), (0.6612, 0.4418, -0.7284), (0.1711, 0.07089, 0.0008887), (0.4146, 0.1717, -0.3327), (0.7347, 0.3043, -0.7284), (0.1817, 0.03614, 0.0008887), (0.4401, 0.08754, -0.3327), (0.78, 0.1551, -0.7284), (0.1852, 1.234e-10, 0.0008887), (0.4487, 1.916e-10, -0.3327), (0.7953, -6.745e-10, -0.7284), (0.1817, -0.03614, 0.0008887), (0.4401, -0.08754, -0.3327), (0.78, -0.1551, -0.7284), (0.1711, -0.07089, 0.0008887), (0.4146, -0.1717, -0.3327), (0.7347, -0.3043, -0.7284), (0.154, -0.1029, 0.0008887), (0.3731, -0.2493, -0.3327), (0.6612, -0.4418, -0.7284), (0.131, -0.131, 0.0008887), (0.3173, -0.3173, -0.3327), (0.5623, -0.5623, -0.7284), (0.1029, -0.154, 0.0008887), (0.2493, -0.3731, -0.3327), (0.4418, -0.6612, -0.7284), (0.07089, -0.1711, 0.0008887), (0.1717, -0.4146, -0.3327), (0.3043, -0.7347, -0.7284), (0.03614, -0.1817, 0.0008887), (0.08754, -0.4401, -0.3327), (0.1551, -0.78, -0.7284), (8.893e-10, -0.1852, 0.0008887), (1.557e-10, -0.4487, -0.3327), (-5.48e-10, -0.7953, -0.7284), (-0.03614, -0.1817, 0.0008887), (-0.08754, -0.4401, -0.3327), (-0.1551, -0.78, -0.7284), (-0.07089, -0.1711, 0.0008887), (-0.1717, -0.4146, -0.3327), (-0.3043, -0.7347, -0.7284), (-0.1029, -0.154, 0.0008887), (-0.2493, -0.3731, -0.3327), (-0.4418, -0.6612, -0.7284), (-0.131, -0.131, 0.0008887), (-0.3173, -0.3173, -0.3327), (-0.5623, -0.5623, -0.7284), (-0.154, -0.1029, 0.0008887), (-0.3731, -0.2493, -0.3327), (-0.6612, -0.4418, -0.7284), (-0.1711, -0.07089, 0.0008887), (-0.4146, -0.1717, -0.3327), (-0.7347, -0.3043, -0.7284), (-0.1817, -0.03614, 0.0008887), (-0.4401, -0.08754, -0.3327), (-0.78, -0.1551, -0.7284), (-0.1852, 1.234e-10, 0.0008887), (-0.4487, 1.916e-10, -0.3327), (-0.7953, -6.745e-10, -0.7284), (-0.1817, 0.03614, 0.0008887), (-0.4401, 0.08754, -0.3327), (-0.78, 0.1551, -0.7284), (-0.1711, 0.07089, 0.0008887), (-0.4146, 0.1717, -0.3327), (-0.7347, 0.3043, -0.7284), (-0.154, 0.1029, 0.0008887), (-0.3731, 0.2493, -0.3327), (-0.6612, 0.4418, -0.7284), (-0.131, 0.131, 0.0008887), (-0.3173, 0.3173, -0.3327), (-0.5623, 0.5623, -0.7284), (-0.1029, 0.154, 0.0008887), (-0.2493, 0.3731, -0.3327), (-0.4418, 0.6612, -0.7284), (-0.07089, 0.1711, 0.0008887), (-0.1717, 0.4146, -0.3327), (-0.3043, 0.7347, -0.7284), (-0.03614, 0.1817, 0.0008887), (-0.08754, 0.4401, -0.3327), (-0.1551, 0.78, -0.7284)], [], [(35, 32, 36), (36, 32, 39), (39, 32, 42), (42, 32, 45), (45, 32, 48), (48, 32, 51), (51, 32, 54), (54, 32, 57), (57, 32, 60), (60, 32, 63), (63, 32, 66), (66, 32, 69), (69, 32, 72), (72, 32, 75), (75, 32, 78), (78, 32, 81), (81, 32, 84), (84, 32, 87), (87, 32, 90), (90, 32, 93), (93, 32, 96), (96, 32, 99), (99, 32, 102), (102, 32, 105), (105, 32, 108), (108, 32, 111), (111, 32, 114), (114, 32, 117), (117, 32, 120), (120, 32, 123), (0, 1, 2, 3, 4, 5, 6, 7, 8, 9, 10, 11, 12, 13, 14, 15, 16, 17, 18, 19, 20, 21, 22, 23, 24, 25, 26, 27, 28, 29, 30, 31), (123, 32, 126), (126, 32, 35), (31, 128, 33, 0), (128, 127, 34, 33), (127, 126, 35, 34), (30, 125, 128, 31), (125, 124, 127, 128), (124, 123, 126, 127), (29, 122, 125, 30), (122, 121, 124, 125), (121, 120, 123, 124), (28, 119, 122, 29), (119, 118, 121, 122), (118, 117, 120, 121), (27, 116, 119, 28), (116, 115, 118, 119), (115, 114, 117, 118), (26, 113, 116, 27), (113, 112, 115, 116), (112, 111, 114, 115), (25, 110, 113, 26), (110, 109, 112, 113), (109, 108, 111, 112), (24, 107, 110, 25), (107, 106, 109, 110), (106, 105, 108, 109), (23, 104, 107, 24), (104, 103, 106, 107), (103, 102, 105, 106), (22, 101, 104, 23), (101, 100, 103, 104), (100, 99, 102, 103), (21, 98, 101, 22), (98, 97, 100, 101), (97, 96, 99, 100), (20, 95, 98, 21), (95, 94, 97, 98), (94, 93, 96, 97), (19, 92, 95, 20), (92, 91, 94, 95), (91, 90, 93, 94), (18, 89, 92, 19), (89, 88, 91, 92), (88, 87, 90, 91), (17, 86, 89, 18), (86, 85, 88, 89), (85, 84, 87, 88), (16, 83, 86, 17), (83, 82, 85, 86), (82, 81, 84, 85), (15, 80, 83, 16), (80, 79, 82, 83), (79, 78, 81, 82), (14, 77, 80, 15), (77, 76, 79, 80), (76, 75, 78, 79), (13, 74, 77, 14), (74, 73, 76, 77), (73, 72, 75, 76), (12, 71, 74, 13), (71, 70, 73, 74), (70, 69, 72, 73), (11, 68, 71, 12), (68, 67, 70, 71), (67, 66, 69, 70), (10, 65, 68, 11), (65, 64, 67, 68), (64, 63, 66, 67), (9, 62, 65, 10), (62, 61, 64, 65), (61, 60, 63, 64), (8, 59, 62, 9), (59, 58, 61, 62), (58, 57, 60, 61), (7, 56, 59, 8), (56, 55, 58, 59), (55, 54, 57, 58), (6, 53, 56, 7), (53, 52, 55, 56), (52, 51, 54, 55), (5, 50, 53, 6), (50, 49, 52, 53), (49, 48, 51, 52), (4, 47, 50, 5), (47, 46, 49, 50), (46, 45, 48, 49), (3, 44, 47, 4), (44, 43, 46, 47), (43, 42, 45, 46), (2, 41, 44, 3), (41, 40, 43, 44), (40, 39, 42, 43), (1, 38, 41, 2), (38, 37, 40, 41), (37, 36, 39, 40), (0, 33, 38, 1), (33, 34, 37, 38), (34, 35, 36, 37)])
_uv = me_cone.uv_layers.new(name='UVMap')
_uv.uv.foreach_set('vector', [0.25, 0.31, 0.25, 0.25, 0.2617, 0.3088, 0.2617, 0.3088, 0.25, 0.25, 0.273, 0.3054, 0.273, 0.3054, 0.25, 0.25, 0.2833, 0.2999, 0.2833, 0.2999, 0.25, 0.25, 0.2924, 0.2924, 0.2924, 0.2924, 0.25, 0.25, 0.2999, 0.2833, 0.2999, 0.2833, 0.25, 0.25, 0.3054, 0.273, 0.3054, 0.273, 0.25, 0.25, 0.3088, 0.2617, 0.3088, 0.2617, 0.25, 0.25, 0.31, 0.25, 0.31, 0.25, 0.25, 0.25, 0.3088, 0.2383, 0.3088, 0.2383, 0.25, 0.25, 0.3054, 0.227, 0.3054, 0.227, 0.25, 0.25, 0.2999, 0.2167, 0.2999, 0.2167, 0.25, 0.25, 0.2924, 0.2076, 0.2924, 0.2076, 0.25, 0.25, 0.2833, 0.2001, 0.2833, 0.2001, 0.25, 0.25, 0.273, 0.1946, 0.273, 0.1946, 0.25, 0.25, 0.2617, 0.1912, 0.2617, 0.1912, 0.25, 0.25, 0.25, 0.19, 0.25, 0.19, 0.25, 0.25, 0.2383, 0.1912, 0.2383, 0.1912, 0.25, 0.25, 0.227, 0.1946, 0.227, 0.1946, 0.25, 0.25, 0.2167, 0.2001, 0.2167, 0.2001, 0.25, 0.25, 0.2076, 0.2076, 0.2076, 0.2076, 0.25, 0.25, 0.2001, 0.2167, 0.2001, 0.2167, 0.25, 0.25, 0.1946, 0.227, 0.1946, 0.227, 0.25, 0.25, 0.1912, 0.2383, 0.1912, 0.2383, 0.25, 0.25, 0.19, 0.25, 0.19, 0.25, 0.25, 0.25, 0.1912, 0.2617, 0.1912, 0.2617, 0.25, 0.25, 0.1946, 0.273, 0.1946, 0.273, 0.25, 0.25, 0.2001, 0.2833, 0.2001, 0.2833, 0.25, 0.25, 0.2076, 0.2924, 0.2076, 0.2924, 0.25, 0.25, 0.2167, 0.2999, 0.2167, 0.2999, 0.25, 0.25, 0.227, 0.3054, 0.75, 0.49, 0.7968, 0.4854, 0.8418, 0.4717, 0.8833, 0.4496, 0.9197, 0.4197, 0.9496, 0.3833, 0.9717, 0.3418, 0.9854, 0.2968, 0.99, 0.25, 0.9854, 0.2032, 0.9717, 0.1582, 0.9496, 0.1167, 0.9197, 0.08029, 0.8833, 0.05045, 0.8418, 0.02827, 0.7968, 0.01461, 0.75, 0.01, 0.7032, 0.01461, 0.6582, 0.02827, 0.6167, 0.05045, 0.5803, 0.08029, 0.5504, 0.1167, 0.5283, 0.1582, 0.5146, 0.2032, 0.51, 0.25, 0.5146, 0.2968, 0.5283, 0.3418, 0.5504, 0.3833, 0.5803, 0.4197, 0.6167, 0.4496, 0.6582, 0.4717, 0.7032, 0.4854, 0.227, 0.3054, 0.25, 0.25, 0.2383, 0.3088, 0.2383, 0.3088, 0.25, 0.25, 0.25, 0.31, 0.2032, 0.4854, 0.2149, 0.4265, 0.25, 0.43, 0.25, 0.49, 0.2149, 0.4265, 0.2266, 0.3677, 0.25, 0.37, 0.25, 0.43, 0.2266, 0.3677, 0.2383, 0.3088, 0.25, 0.31, 0.25, 0.37, 0.1582, 0.4717, 0.1811, 0.4163, 0.2149, 0.4265, 0.2032, 0.4854, 0.1811, 0.4163, 0.2041, 0.3609, 0.2266, 0.3677, 0.2149, 0.4265, 0.2041, 0.3609, 0.227, 0.3054, 0.2383, 0.3088, 0.2266, 0.3677, 0.1167, 0.4496, 0.15, 0.3997, 0.1811, 0.4163, 0.1582, 0.4717, 0.15, 0.3997, 0.1833, 0.3498, 0.2041, 0.3609, 0.1811, 0.4163, 0.1833, 0.3498, 0.2167, 0.2999, 0.227, 0.3054, 0.2041, 0.3609, 0.08029, 0.4197, 0.1227, 0.3773, 0.15, 0.3997, 0.1167, 0.4496, 0.1227, 0.3773, 0.1651, 0.3349, 0.1833, 0.3498, 0.15, 0.3997, 0.1651, 0.3349, 0.2076, 0.2924, 0.2167, 0.2999, 0.1833, 0.3498, 0.05045, 0.3833, 0.1003, 0.35, 0.1227, 0.3773, 0.08029, 0.4197, 0.1003, 0.35, 0.1502, 0.3167, 0.1651, 0.3349, 0.1227, 0.3773, 0.1502, 0.3167, 0.2001, 0.2833, 0.2076, 0.2924, 0.1651, 0.3349, 0.02827, 0.3418, 0.0837, 0.3189, 0.1003, 0.35, 0.05045, 0.3833, 0.0837, 0.3189, 0.1391, 0.2959, 0.1502, 0.3167, 0.1003, 0.35, 0.1391, 0.2959, 0.1946, 0.273, 0.2001, 0.2833, 0.1502, 0.3167, 0.01461, 0.2968, 0.07346, 0.2851, 0.0837, 0.3189, 0.02827, 0.3418, 0.07346, 0.2851, 0.1323, 0.2734, 0.1391, 0.2959, 0.0837, 0.3189, 0.1323, 0.2734, 0.1912, 0.2617, 0.1946, 0.273, 0.1391, 0.2959, 0.01, 0.25, 0.07, 0.25, 0.07346, 0.2851, 0.01461, 0.2968, 0.07, 0.25, 0.13, 0.25, 0.1323, 0.2734, 0.07346, 0.2851, 0.13, 0.25, 0.19, 0.25, 0.1912, 0.2617, 0.1323, 0.2734, 0.01461, 0.2032, 0.07346, 0.2149, 0.07, 0.25, 0.01, 0.25, 0.07346, 0.2149, 0.1323, 0.2266, 0.13, 0.25, 0.07, 0.25, 0.1323, 0.2266, 0.1912, 0.2383, 0.19, 0.25, 0.13, 0.25, 0.02827, 0.1582, 0.0837, 0.1811, 0.07346, 0.2149, 0.01461, 0.2032, 0.0837, 0.1811, 0.1391, 0.2041, 0.1323, 0.2266, 0.07346, 0.2149, 0.1391, 0.2041, 0.1946, 0.227, 0.1912, 0.2383, 0.1323, 0.2266, 0.05045, 0.1167, 0.1003, 0.15, 0.0837, 0.1811, 0.02827, 0.1582, 0.1003, 0.15, 0.1502, 0.1833, 0.1391, 0.2041, 0.0837, 0.1811, 0.1502, 0.1833, 0.2001, 0.2167, 0.1946, 0.227, 0.1391, 0.2041, 0.08029, 0.08029, 0.1227, 0.1227, 0.1003, 0.15, 0.05045, 0.1167, 0.1227, 0.1227, 0.1651, 0.1651, 0.1502, 0.1833, 0.1003, 0.15, 0.1651, 0.1651, 0.2076, 0.2076, 0.2001, 0.2167, 0.1502, 0.1833, 0.1167, 0.05045, 0.15, 0.1003, 0.1227, 0.1227, 0.08029, 0.08029, 0.15, 0.1003, 0.1833, 0.1502, 0.1651, 0.1651, 0.1227, 0.1227, 0.1833, 0.1502, 0.2167, 0.2001, 0.2076, 0.2076, 0.1651, 0.1651, 0.1582, 0.02827, 0.1811, 0.0837, 0.15, 0.1003, 0.1167, 0.05045, 0.1811, 0.0837, 0.2041, 0.1391, 0.1833, 0.1502, 0.15, 0.1003, 0.2041, 0.1391, 0.227, 0.1946, 0.2167, 0.2001, 0.1833, 0.1502, 0.2032, 0.01461, 0.2149, 0.07346, 0.1811, 0.0837, 0.1582, 0.02827, 0.2149, 0.07346, 0.2266, 0.1323, 0.2041, 0.1391, 0.1811, 0.0837, 0.2266, 0.1323, 0.2383, 0.1912, 0.227, 0.1946, 0.2041, 0.1391, 0.25, 0.01, 0.25, 0.07, 0.2149, 0.07346, 0.2032, 0.01461, 0.25, 0.07, 0.25, 0.13, 0.2266, 0.1323, 0.2149, 0.07346, 0.25, 0.13, 0.25, 0.19, 0.2383, 0.1912, 0.2266, 0.1323, 0.2968, 0.01461, 0.2851, 0.07346, 0.25, 0.07, 0.25, 0.01, 0.2851, 0.07346, 0.2734, 0.1323, 0.25, 0.13, 0.25, 0.07, 0.2734, 0.1323, 0.2617, 0.1912, 0.25, 0.19, 0.25, 0.13, 0.3418, 0.02827, 0.3189, 0.0837, 0.2851, 0.07346, 0.2968, 0.01461, 0.3189, 0.0837, 0.2959, 0.1391, 0.2734, 0.1323, 0.2851, 0.07346, 0.2959, 0.1391, 0.273, 0.1946, 0.2617, 0.1912, 0.2734, 0.1323, 0.3833, 0.05045, 0.35, 0.1003, 0.3189, 0.0837, 0.3418, 0.02827, 0.35, 0.1003, 0.3167, 0.1502, 0.2959, 0.1391, 0.3189, 0.0837, 0.3167, 0.1502, 0.2833, 0.2001, 0.273, 0.1946, 0.2959, 0.1391, 0.4197, 0.08029, 0.3773, 0.1227, 0.35, 0.1003, 0.3833, 0.05045, 0.3773, 0.1227, 0.3349, 0.1651, 0.3167, 0.1502, 0.35, 0.1003, 0.3349, 0.1651, 0.2924, 0.2076, 0.2833, 0.2001, 0.3167, 0.1502, 0.4496, 0.1167, 0.3997, 0.15, 0.3773, 0.1227, 0.4197, 0.08029, 0.3997, 0.15, 0.3498, 0.1833, 0.3349, 0.1651, 0.3773, 0.1227, 0.3498, 0.1833, 0.2999, 0.2167, 0.2924, 0.2076, 0.3349, 0.1651, 0.4717, 0.1582, 0.4163, 0.1811, 0.3997, 0.15, 0.4496, 0.1167, 0.4163, 0.1811, 0.3609, 0.2041, 0.3498, 0.1833, 0.3997, 0.15, 0.3609, 0.2041, 0.3054, 0.227, 0.2999, 0.2167, 0.3498, 0.1833, 0.4854, 0.2032, 0.4265, 0.2149, 0.4163, 0.1811, 0.4717, 0.1582, 0.4265, 0.2149, 0.3677, 0.2266, 0.3609, 0.2041, 0.4163, 0.1811, 0.3677, 0.2266, 0.3088, 0.2383, 0.3054, 0.227, 0.3609, 0.2041, 0.49, 0.25, 0.43, 0.25, 0.4265, 0.2149, 0.4854, 0.2032, 0.43, 0.25, 0.37, 0.25, 0.3677, 0.2266, 0.4265, 0.2149, 0.37, 0.25, 0.31, 0.25, 0.3088, 0.2383, 0.3677, 0.2266, 0.4854, 0.2968, 0.4265, 0.2851, 0.43, 0.25, 0.49, 0.25, 0.4265, 0.2851, 0.3677, 0.2734, 0.37, 0.25, 0.43, 0.25, 0.3677, 0.2734, 0.3088, 0.2617, 0.31, 0.25, 0.37, 0.25, 0.4717, 0.3418, 0.4163, 0.3189, 0.4265, 0.2851, 0.4854, 0.2968, 0.4163, 0.3189, 0.3609, 0.2959, 0.3677, 0.2734, 0.4265, 0.2851, 0.3609, 0.2959, 0.3054, 0.273, 0.3088, 0.2617, 0.3677, 0.2734, 0.4496, 0.3833, 0.3997, 0.35, 0.4163, 0.3189, 0.4717, 0.3418, 0.3997, 0.35, 0.3498, 0.3167, 0.3609, 0.2959, 0.4163, 0.3189, 0.3498, 0.3167, 0.2999, 0.2833, 0.3054, 0.273, 0.3609, 0.2959, 0.4197, 0.4197, 0.3773, 0.3773, 0.3997, 0.35, 0.4496, 0.3833, 0.3773, 0.3773, 0.3349, 0.3349, 0.3498, 0.3167, 0.3997, 0.35, 0.3349, 0.3349, 0.2924, 0.2924, 0.2999, 0.2833, 0.3498, 0.3167, 0.3833, 0.4496, 0.35, 0.3997, 0.3773, 0.3773, 0.4197, 0.4197, 0.35, 0.3997, 0.3167, 0.3498, 0.3349, 0.3349, 0.3773, 0.3773, 0.3167, 0.3498, 0.2833, 0.2999, 0.2924, 0.2924, 0.3349, 0.3349, 0.3418, 0.4717, 0.3189, 0.4163, 0.35, 0.3997, 0.3833, 0.4496, 0.3189, 0.4163, 0.2959, 0.3609, 0.3167, 0.3498, 0.35, 0.3997, 0.2959, 0.3609, 0.273, 0.3054, 0.2833, 0.2999, 0.3167, 0.3498, 0.2968, 0.4854, 0.2851, 0.4265, 0.3189, 0.4163, 0.3418, 0.4717, 0.2851, 0.4265, 0.2734, 0.3677, 0.2959, 0.3609, 0.3189, 0.4163, 0.2734, 0.3677, 0.2617, 0.3088, 0.273, 0.3054, 0.2959, 0.3609, 0.25, 0.49, 0.25, 0.43, 0.2851, 0.4265, 0.2968, 0.4854, 0.25, 0.43, 0.25, 0.37, 0.2734, 0.3677, 0.2851, 0.4265, 0.25, 0.37, 0.25, 0.31, 0.2617, 0.3088, 0.2734, 0.3677])
me_cone.materials.append(mat_conetop)
me_cone.update()
me_plane_003 = bpy.data.meshes.new('Plane.003')
me_plane_003.from_pydata([(-0.8257, -0.9516, -0.683), (1.372, -1.0, -0.5285), (-0.6559, 1.081, -0.7686), (1.712, 0.8461, -0.1228), (-0.3054, 2.112, -1.322), (1.758, 1.881, -0.3524), (-1.002, -4.057, -1.275), (1.372, -4.262, -1.264), (-0.2638, -0.9516, -0.2774), (-0.1728, 1.074, -0.3441), (-0.06442, 2.023, -0.7787), (-0.4381, -4.262, -0.8853)], [], [(8, 1, 3, 9), (9, 3, 5, 10), (8, 0, 6, 11), (1, 8, 11, 7), (2, 9, 10, 4), (0, 8, 9, 2)])
_uv = me_plane_003.uv_layers.new(name='UVMap')
_uv.uv.foreach_set('vector', [0.5, 0.0, 1.0, 0.0, 1.0, 1.0, 0.5, 1.0, 0.5, 1.0, 1.0, 1.0, 1.0, 1.0, 0.5, 1.0, 0.5, 0.0, 0.0, 0.0, 0.0, 0.0, 0.5, 0.0, 1.0, 0.0, 0.5, 0.0, 0.5, 0.0, 1.0, 0.0, 0.0, 1.0, 0.5, 1.0, 0.5, 1.0, 0.0, 1.0, 0.0, 0.0, 0.5, 0.0, 0.5, 1.0, 0.0, 1.0])
me_plane_003.materials.append(mat_seam)
me_plane_003.update()
me_plane_001 = bpy.data.meshes.new('Plane.001')
me_plane_001.from_pydata([(-1.478, -0.5818, -1.657), (0.02703, -1.2, -0.001041), (-1.096, 1.338, -1.446), (1.091, 0.7217, 0.205), (-0.5596, 2.255, -1.7), (1.178, 1.731, 0.04312), (-2.202, -3.792, -1.974), (-0.3508, -4.447, -0.7764), (-1.283, -0.6776, -0.9995), (-0.7594, 1.286, -0.9043), (-0.3939, 2.083, -0.9372), (-1.75, -3.949, -1.709), (0.8495, -0.6683, 0.4783), (-0.3498, -0.3548, -0.1486), (0.5509, -4.93, 0.2268), (-0.2773, -4.784, 0.0427), (-0.2839, 0.8399, -0.4788), (1.101, 0.5072, 0.3248)], [], [(8, 1, 3, 9), (9, 3, 5, 10), (8, 0, 6, 11), (1, 8, 11, 7), (2, 9, 10, 4), (0, 8, 9, 2), (16, 17, 12, 13), (13, 12, 14, 15), (10, 5, 17, 16)])
_uv = me_plane_001.uv_layers.new(name='UVMap')
_uv.uv.foreach_set('vector', [0.5, 0.0, 1.0, 0.0, 1.0, 1.0, 0.5, 1.0, 0.5, 1.0, 1.0, 1.0, 1.0, 1.0, 0.5, 1.0, 0.5, 0.0, 0.0, 0.0, 0.0, 0.0, 0.5, 0.0, 1.0, 0.0, 0.5, 0.0, 0.5, 0.0, 1.0, 0.0, 0.0, 1.0, 0.5, 1.0, 0.5, 1.0, 0.0, 1.0, 0.0, 0.0, 0.5, 0.0, 0.5, 1.0, 0.0, 1.0, 0.5, 1.0, 1.0, 1.0, 1.0, 1.0, 0.5, 1.0, 0.5, 1.0, 1.0, 1.0, 1.0, 1.0, 0.5, 1.0, 0.5, 1.0, 1.0, 1.0, 1.0, 1.0, 0.5, 1.0])
me_plane_001.materials.append(mat_red_curtain)
me_plane_001.update()

# ---- objects
ob_light = bpy.data.objects.new('Light', light_light)
ob_camera = bpy.data.objects.new('Camera', cam_camera)
ob_tent_bottom = bpy.data.objects.new('Tent Bottom', me_circle)
ob_middle_seam = bpy.data.objects.new('Middle Seam', me_torus)
ob_tent_top = bpy.data.objects.new('Tent Top', me_circle_002)
ob_cone = bpy.data.objects.new('Cone', me_cone)
ob_inner_curtain = bpy.data.objects.new('Inner Curtain', me_plane_003)
ob_middle_curtain = bpy.data.objects.new('Middle Curtain', me_plane_001)

# ---- transforms, parenting, visibility, modifiers, constraints
ob_light.location = (4.076, 1.005, 5.904)
ob_light.rotation_euler = (0.6503, 0.05522, 1.866)
ob_light.lock_rotations_4d = False
ob_light.empty_display_type = 'ARROWS'
ob_light.color = (0.0, 0.0, 0.0, 0.0)
ob_light.lineart.crease_threshold = 0.0
ob_camera.location = (7.359, -6.926, 4.958)
ob_camera.rotation_euler = (1.109, 0.0, 0.8149)
ob_camera.lock_rotations_4d = False
ob_camera.empty_display_type = 'ARROWS'
ob_camera.color = (0.0, 0.0, 0.0, 0.0)
ob_camera.display_type = 'WIRE'
ob_camera.lineart.crease_threshold = 0.0
ob_tent_bottom.location = (0.0, 0.0, 0.0)
ob_tent_bottom.scale = (2.198, 2.125, 2.125)
ob_middle_seam.location = (0.0, 0.0, 4.849)
ob_middle_seam.scale = (1.908, 1.908, 0.7686)
ob_tent_top.location = (0.0, 0.0, 4.996)
ob_cone.location = (0.0, 0.0, 7.023)
ob_inner_curtain.location = (2.065, -0.5592, 3.885)
ob_inner_curtain.rotation_euler = (1.208, 1.173e-08, 0.6645)
ob_inner_curtain.scale = (-1.0, 1.0, 1.0)
ob_middle_curtain.location = (2.134, -0.9625, 3.885)
ob_middle_curtain.rotation_euler = (1.208, 1.173e-08, 0.6645)
ob_middle_curtain.scale = (-1.0, 1.0, 1.0)

# ---- collection membership
col_collection.objects.link(ob_light)
col_collection.objects.link(ob_camera)
col_collection.objects.link(ob_tent_bottom)
col_collection.objects.link(ob_middle_seam)
col_collection.objects.link(ob_tent_top)
col_collection.objects.link(ob_cone)
col_collection.objects.link(ob_inner_curtain)
col_collection.objects.link(ob_middle_curtain)

# ---- scene / render settings (as saved in the file)
scene.camera = ob_camera
scene.frame_start = 1; scene.frame_end = 250; scene.frame_set(0)
scene.render.engine = 'BLENDER_EEVEE_NEXT'
scene.cycles.sampling_pattern = 'TABULATED_SOBOL'
scene.view_settings.view_transform = 'Filmic'
bpy.context.view_layer.update()
